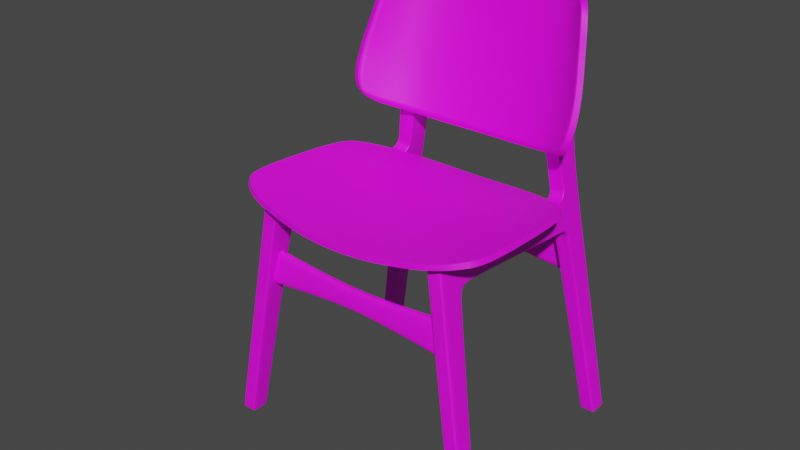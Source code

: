 # Source: chair.blend  (saved by Blender 4.5.90; exported with 4.5.12 LTS)
import bpy
from mathutils import Matrix  # noqa: F401  (used for matrix-valued properties, if any)

bpy.ops.wm.read_factory_settings(use_empty=True)
scene = bpy.context.scene
scene.name = 'Scene'

# ---- collections
col_collection = bpy.data.collections.new('Collection'); scene.collection.children.link(col_collection)

# ---- images (referenced by path relative to the original .blend; pixels are not part of the script)
import os
ASSET_DIR = os.environ.get("B2B_ASSET_DIR", "")  # directory of the original .blend (textures are referenced by path, not embedded)
HERE = os.path.dirname(os.path.abspath(__file__))  # packed textures are extracted next to this script under _unpacked/

def load_image(name, relpath, width, height, colorspace="sRGB"):
    """Load a texture the original file referenced (path relative to the .blend, or extracted next to this script)."""
    p = next((c for c in (os.path.join(HERE, relpath), os.path.join(ASSET_DIR, relpath)) if relpath and os.path.exists(c)), "")
    if p:
        img = bpy.data.images.load(p, check_existing=True)
        img.name = name
    else:  # same state as the original file: an image datablock whose file is absent (Cycles renders it pink)
        img = bpy.data.images.new(name, width, height)
        img.source = "FILE"
        img.filepath = "//" + (relpath or name)
    img.colorspace_settings.name = colorspace
    return img
img_universal_upscale_0_6e3990cc_04ac_4492_80a3_f4747f657dbd_0_jpg = load_image('universal_upscale_0_6e3990cc-04ac-4492-80a3-f4747f657dbd_0.jpg', 'universal_upscale_0_6e3990cc-04ac-4492-80a3-f4747f657dbd_0.jpg', 1024, 1024, 'sRGB')

# ---- materials (node trees are filled in below, after node groups)
mat_material_001 = bpy.data.materials.new('Material.001')

# ---- node groups
ng_auto_smooth = bpy.data.node_groups.new('Auto Smooth', 'GeometryNodeTree')
_s = ng_auto_smooth.interface.new_socket(name='Geometry', in_out='OUTPUT', socket_type='NodeSocketGeometry')
_s = ng_auto_smooth.interface.new_socket(name='Geometry', in_out='INPUT', socket_type='NodeSocketGeometry')
_s = ng_auto_smooth.interface.new_socket(name='Angle', in_out='INPUT', socket_type='NodeSocketFloat')
_s.subtype = 'ANGLE'
_s.min_value = 0.0
_s.max_value = 3.142
ng_auto_smooth.is_modifier = True
_N = ng_auto_smooth.nodes; _L = ng_auto_smooth.links
n0 = _N.new('NodeGroupOutput'); n0.name = 'Group Output'; n0.location = (480, -100)
n1 = _N.new('NodeGroupInput'); n1.name = 'Group Input'; n1.location = (-420, -300)
n2 = _N.new('NodeGroupInput'); n2.name = 'Group Input.001'; n2.location = (-60, -100)
n3 = _N.new('GeometryNodeSetShadeSmooth'); n3.name = 'Set Shade Smooth'; n3.location = (120, -100)
n3.domain = 'EDGE'
n4 = _N.new('GeometryNodeSetShadeSmooth'); n4.name = 'Set Shade Smooth.001'; n4.location = (300, -100)
n5 = _N.new('GeometryNodeInputMeshEdgeAngle'); n5.name = 'Edge Angle'; n5.location = (-420, -220)
n6 = _N.new('GeometryNodeInputEdgeSmooth'); n6.name = 'Is Edge Smooth'; n6.location = (-60, -160)
n7 = _N.new('GeometryNodeInputShadeSmooth'); n7.name = 'Is Face Smooth'; n7.location = (-240, -340)
n8 = _N.new('FunctionNodeBooleanMath'); n8.name = 'Boolean Math'; n8.location = (-60, -220)
n9 = _N.new('FunctionNodeCompare'); n9.name = 'Compare'; n9.location = (-240, -180)
n9.operation = 'LESS_EQUAL'
_L.new(n5.outputs[0], n9.inputs[0])
_L.new(n4.outputs[0], n0.inputs[0])
_L.new(n1.outputs[1], n9.inputs[1])
_L.new(n9.outputs[0], n8.inputs[0])
_L.new(n7.outputs[0], n8.inputs[1])
_L.new(n2.outputs[0], n3.inputs[0])
_L.new(n6.outputs[0], n3.inputs[1])
_L.new(n3.outputs[0], n4.inputs[0])
_L.new(n8.outputs[0], n3.inputs[2])
n0.is_active_output = True

# ---- material node trees
mat_material_001.use_nodes = True; mat_material_001.node_tree.nodes.clear()
_N = mat_material_001.node_tree.nodes; _L = mat_material_001.node_tree.links
n0 = _N.new('ShaderNodeBsdfPrincipled'); n0.name = 'Principled BSDF'; n0.location = (-200, 100)
n1 = _N.new('ShaderNodeOutputMaterial'); n1.name = 'Material Output'; n1.location = (200, 100)
n2 = _N.new('ShaderNodeTexImage'); n2.name = 'Image Texture'; n2.location = (-490, 80)
n2.image = img_universal_upscale_0_6e3990cc_04ac_4492_80a3_f4747f657dbd_0_jpg
_L.new(n0.outputs[0], n1.inputs[0])
_L.new(n2.outputs[0], n0.inputs[0])
n1.is_active_output = True

# ---- world
world_world = bpy.data.worlds.new('World'); scene.world = world_world
world_world.use_nodes = True; world_world.node_tree.nodes.clear()
_N = world_world.node_tree.nodes; _L = world_world.node_tree.links
n0 = _N.new('ShaderNodeOutputWorld'); n0.name = 'World Output'; n0.location = (300, 300)
n1 = _N.new('ShaderNodeBackground'); n1.name = 'Background'; n1.location = (10, 300)
n1.inputs[0].default_value = (0.05088, 0.05088, 0.05088, 1.0)
_L.new(n1.outputs[0], n0.inputs[0])
n0.is_active_output = True
world_world.color = (0.05088, 0.05088, 0.05088)
world_world.use_sun_shadow = False
world_world.sun_shadow_jitter_overblur = 0.0

# ---- meshes
me_cube_002 = bpy.data.meshes.new('Cube.002')
me_cube_002.from_pydata([(0.07079, -0.08857, -0.09906), (0.07477, 0.0534, 2.273), (0.07124, 0.0845, -0.09886), (0.07477, 0.3239, 1.996), (0.07477, 0.03866, 2.028), (0.07557, 1.513, 1.887), (0.07477, 0.3886, 2.008), (0.07477, 0.4129, 2.257), (0.07477, 0.2651, 1.904), (0.07477, 0.0317, 1.912), (0.07118, 0.0627, -0.09889), (0.07477, 0.277, 2.265), (0.07477, 0.2954, 2.025), (0.07477, 0.2373, 1.905), (0.07557, 1.516, 1.926), (0.07477, 0.3918, 2.041), (0.07477, 0.1652, 2.269), (0.07477, 0.147, 2.024), (0.07477, 0.1384, 1.909), (0.071, -0.01006, -0.09897), (-0.00268, 0.08468, -0.08765), (-0.003128, -0.0884, -0.08785), (0.0, 0.0534, 2.273), (0.0, 0.03866, 2.028), (0.0, 0.3239, 1.996), (0.0, 1.46, 2.201), (0.0, 1.513, 1.887), (0.0, 0.3886, 2.008), (0.0, 0.2651, 1.904), (0.0, 0.0317, 1.912), (-0.002736, 0.06288, -0.08767), (-0.002924, -0.009878, -0.08776), (0.07312, 0.08686, -0.06608), (0.07307, -0.08677, -0.06734), (0.07311, 0.06532, -0.06721), (0.07309, -0.007832, -0.06727), (-2.144e-05, -0.08662, -0.05709), (2.707e-05, 0.08701, -0.05583), (0.07477, 0.4095, 2.219), (0.07477, 0.05108, 2.235), (0.07477, 0.2736, 2.226), (0.07477, 0.1623, 2.23), (0.0, 1.532, 2.151), (0.0, 0.05108, 2.235), (0.07477, 1.776, 1.86), (0.07477, 1.777, 1.901), (0.0, 1.776, 1.86), (0.0, 1.777, 2.147), (0.07477, 1.832, 1.836), (0.07477, 1.85, 1.875), (0.0, 1.83, 2.184), (0.07477, 1.869, 1.771), (0.07477, 1.908, 1.774), (0.0, 1.869, 1.771), (0.07477, 2.091, 1.849), (0.0, 2.091, 1.849), (0.07477, 2.077, 2.179), (0.0, 2.077, 2.179), (0.07477, 2.095, 1.775), (0.0, 2.095, 1.775), (0.08864, 1.997, -0.09117), (0.08865, 2.037, -0.0911), (0.01579, 1.997, -0.07943), (0.08869, 2.173, -0.09085), (0.01584, 2.174, -0.07911), (0.09228, 1.997, -0.1335), (0.09238, 2.037, -0.1335), (0.01836, 1.998, -0.1223), (0.01846, 2.037, -0.1223), (0.09274, 2.174, -0.1333), (0.01882, 2.174, -0.1221), (0.0, 1.849, 2.263), (0.07477, 2.073, 2.266), (0.0, 2.073, 2.266), (0.07477, 1.46, 2.201), (0.07557, 1.532, 2.125), (0.07557, 1.532, 2.151), (0.07477, 1.777, 2.13), (0.07477, 1.777, 2.147), (0.07477, 1.844, 2.176), (0.07477, 1.83, 2.184), (0.07477, 1.865, 2.263), (0.07477, 1.849, 2.263), (0.07477, 2.082, 1.775), (0.07477, 2.073, 1.849), (0.08869, 2.163, -0.09087), (0.09271, 2.164, -0.1333), (0.01879, 2.164, -0.1221), (0.07477, 2.06, 2.179), (0.07477, 2.058, 2.266), (0.07477, 0.2848, 1.961), (0.07477, 0.03518, 1.97), (0.07477, 0.2424, 1.963), (0.07477, 0.1427, 1.966), (0.0, 0.2848, 1.961), (0.0, 0.03518, 1.97), (0.07477, 1.804, 1.892), (0.07477, 1.796, 1.851), (0.0, 1.796, 2.161), (0.07477, 1.796, 2.161), (0.07477, 1.802, 2.147), (0.07477, 1.856, 1.794), (0.07477, 1.887, 1.802), (0.0, 2.093, 1.802), (0.07477, 2.093, 1.802), (0.07477, 2.078, 1.802), (0.07477, 2.077, 2.219), (0.0, 1.849, 2.221), (0.0, 2.077, 2.219), (0.07477, 1.864, 2.218), (0.07477, 1.849, 2.221), (0.07477, 2.061, 2.219), (0.07477, 1.644, 1.873), (0.07477, 1.646, 1.913), (0.0, 1.644, 1.873), (0.0, 1.654, 2.139), (0.07477, 1.652, 2.122), (0.07477, 1.654, 2.139), (0.05578, 1.532, 2.151), (0.05578, 1.46, 2.201), (0.05578, 1.777, 2.147), (0.05578, 1.83, 2.184), (0.05578, 1.849, 2.263), (0.05578, 1.796, 2.161), (0.05578, 1.849, 2.221), (0.05578, 1.654, 2.139), (-0.0003882, 2.128, 3.667), (0.07477, 2.223, 3.501), (0.0, 2.223, 3.501), (0.07555, 2.113, 3.638), (0.07464, 1.81, 2.732), (0.07477, 2.068, 2.725), (0.07477, 2.053, 2.725), (-0.001543, 1.813, 2.726), (0.05229, 1.799, 2.73), (0.07061, 1.795, 2.732), (0.0, 2.068, 2.725), (0.05345, 2.114, 3.672), (0.07477, 2.208, 3.5), (0.07177, 2.11, 3.673), (0.06019, 1.998, -0.1287), (0.0585, 2.091, 1.849), (0.0585, 2.077, 2.179), (0.0585, 2.095, 1.775), (0.07284, 2.173, -0.08829), (0.07631, 2.037, -0.1311), (0.07666, 2.174, -0.1309), (0.0585, 2.073, 2.266), (0.07663, 2.164, -0.1309), (0.0585, 2.093, 1.802), (0.0585, 2.077, 2.219), (0.0585, 2.223, 3.501), (0.0585, 2.068, 2.725), (0.07557, 1.473, 1.891), (0.07557, 1.476, 1.931), (0.0, 1.473, 1.891), (0.07557, 1.492, 2.128), (0.0, 0.1704, 2.267), (0.0, 0.2913, 2.261), (0.0, 0.4304, 2.254), (0.04507, 0.0534, 2.273), (0.04957, 0.2818, 2.263), (0.04746, 0.4193, 2.256), (0.04806, 0.167, 2.268), (0.04511, 0.05108, 2.235), (0.04533, 0.03518, 1.97), (0.04538, 0.0317, 1.912), (0.0434, -0.08851, -0.0949), (0.04596, -0.08671, -0.06354), (0.04528, 0.03866, 2.028), (0.04177, 0.06277, -0.09442), (0.04183, 0.08457, -0.0944), (0.04418, -0.009992, -0.0949), (0.03851, 0.3239, 1.996), (0.03892, 1.513, 1.887), (0.03851, 0.3886, 2.008), (0.03851, 0.2651, 1.904), (0.0454, 0.08677, -0.07038), (0.03851, 0.2848, 1.961), (0.03851, 1.644, 1.873), (0.03892, 1.473, 1.891), (0.03061, 1.796, 1.851), (0.03166, 1.776, 1.86), (0.0, 1.796, 1.851), (0.03061, 1.833, 1.836), (0.0, 1.832, 1.836), (0.03061, 1.856, 1.795), (0.0, 1.855, 1.795), (0.03061, 1.87, 1.772), (0.05588, 1.997, -0.08589), (0.05341, 2.105, 3.645), (0.07173, 2.101, 3.646), (-0.0004208, 2.119, 3.64), (-0.07705, -0.08822, -0.07663), (-0.07477, 0.0534, 2.273), (-0.0766, 0.08486, -0.07643), (-0.07477, 0.3239, 1.996), (-0.07477, 0.03866, 2.028), (-0.07557, 1.513, 1.887), (-0.07477, 0.3886, 2.008), (-0.07477, 0.4129, 2.257), (-0.07477, 0.2651, 1.904), (-0.07477, 0.0317, 1.912), (-0.07666, 0.06306, -0.07646), (-0.07477, 0.277, 2.265), (-0.07477, 0.2954, 2.025), (-0.07477, 0.2373, 1.905), (-0.07557, 1.516, 1.926), (-0.07477, 0.3918, 2.041), (-0.07477, 0.1652, 2.269), (-0.07477, 0.147, 2.024), (-0.07477, 0.1384, 1.909), (-0.07684, -0.009699, -0.07654), (-0.07307, 0.08717, -0.04558), (-0.07311, -0.08646, -0.04683), (-0.07308, 0.06563, -0.0467), (-0.07309, -0.007521, -0.04676), (-0.07477, 0.4095, 2.219), (-0.07477, 0.05108, 2.235), (-0.07477, 0.2736, 2.226), (-0.07477, 0.1623, 2.23), (-0.07477, 1.776, 1.86), (-0.07477, 1.777, 1.901), (-0.07477, 1.832, 1.836), (-0.07477, 1.85, 1.875), (-0.07477, 1.869, 1.771), (-0.07477, 1.908, 1.774), (-0.07477, 2.091, 1.849), (-0.07477, 2.077, 2.179), (-0.07477, 2.095, 1.775), (-0.05706, 1.998, -0.06769), (-0.05705, 2.037, -0.06762), (-0.05701, 2.174, -0.06737), (-0.05556, 1.998, -0.1111), (-0.05546, 2.037, -0.1111), (-0.0551, 2.174, -0.1109), (-0.07477, 2.073, 2.266), (-0.07477, 1.46, 2.201), (-0.07557, 1.532, 2.125), (-0.07557, 1.532, 2.151), (-0.07477, 1.777, 2.13), (-0.07477, 1.777, 2.147), (-0.07477, 1.844, 2.176), (-0.07477, 1.83, 2.184), (-0.07477, 1.865, 2.263), (-0.07477, 1.849, 2.263), (-0.07477, 2.082, 1.775), (-0.07477, 2.073, 1.849), (-0.05702, 2.164, -0.06739), (-0.05513, 2.164, -0.1109), (-0.07477, 2.06, 2.179), (-0.07477, 2.058, 2.266), (-0.07477, 0.2848, 1.961), (-0.07477, 0.03518, 1.97), (-0.07477, 0.2424, 1.963), (-0.07477, 0.1427, 1.966), (-0.07477, 1.804, 1.892), (-0.07477, 1.796, 1.851), (-0.07477, 1.796, 2.161), (-0.07477, 1.802, 2.147), (-0.07477, 1.856, 1.794), (-0.07477, 1.887, 1.802), (-0.07477, 2.093, 1.802), (-0.07477, 2.078, 1.802), (-0.07477, 2.077, 2.219), (-0.07477, 1.864, 2.218), (-0.07477, 1.849, 2.221), (-0.07477, 2.061, 2.219), (-0.07477, 1.644, 1.873), (-0.07477, 1.646, 1.913), (-0.07477, 1.652, 2.122), (-0.07477, 1.654, 2.139), (-0.05578, 1.532, 2.151), (-0.05578, 1.46, 2.201), (-0.05578, 1.777, 2.147), (-0.05578, 1.83, 2.184), (-0.05578, 1.849, 2.263), (-0.05578, 1.796, 2.161), (-0.05578, 1.849, 2.221), (-0.05578, 1.654, 2.139), (-0.07477, 2.223, 3.501), (-0.06876, 2.15, 3.626), (-0.06967, 1.847, 2.72), (-0.07477, 2.068, 2.725), (-0.07477, 2.053, 2.725), (-0.05538, 1.827, 2.721), (-0.0737, 1.832, 2.72), (-0.05422, 2.142, 3.662), (-0.07477, 2.208, 3.5), (-0.07254, 2.147, 3.661), (-0.02346, 1.998, -0.116), (-0.0585, 2.091, 1.849), (-0.0585, 2.077, 2.179), (-0.0585, 2.095, 1.775), (-0.04117, 2.174, -0.06992), (-0.03938, 2.037, -0.1135), (-0.03902, 2.174, -0.1133), (-0.0585, 2.073, 2.266), (-0.03905, 2.164, -0.1134), (-0.0585, 2.093, 1.802), (-0.0585, 2.077, 2.219), (-0.0585, 2.223, 3.501), (-0.0585, 2.068, 2.725), (-0.07557, 1.473, 1.891), (-0.07557, 1.476, 1.931), (-0.07557, 1.492, 2.128), (-0.04507, 0.0534, 2.273), (-0.04957, 0.2818, 2.263), (-0.04746, 0.4193, 2.256), (-0.04806, 0.167, 2.268), (-0.04511, 0.05108, 2.235), (-0.04533, 0.03518, 1.97), (-0.04538, 0.0317, 1.912), (-0.04965, -0.08828, -0.08079), (-0.046, -0.08652, -0.05063), (-0.04528, 0.03866, 2.028), (-0.04724, 0.06299, -0.08092), (-0.04719, 0.08479, -0.0809), (-0.05003, -0.009764, -0.08061), (-0.03851, 0.3239, 1.996), (-0.03892, 1.513, 1.887), (-0.03851, 0.3886, 2.008), (-0.03851, 0.2651, 1.904), (-0.04398, 0.0871, -0.04966), (-0.03851, 0.2848, 1.961), (-0.03851, 1.644, 1.873), (-0.03892, 1.473, 1.891), (-0.03061, 1.796, 1.851), (-0.03166, 1.776, 1.86), (-0.03061, 1.833, 1.836), (-0.03061, 1.856, 1.795), (-0.03061, 1.87, 1.772), (-0.02431, 1.998, -0.07297), (-0.05426, 2.133, 3.636), (-0.07258, 2.138, 3.634)], [(51, 53), (225, 53)], [(41, 16, 1, 39), (31, 172, 167, 21), (93, 17, 4, 91), (178, 173, 3, 90), (154, 153, 5, 14), (12, 3, 6, 15), (177, 176, 8, 32), (35, 18, 9, 33), (32, 8, 13, 34), (90, 3, 12, 92), (20, 171, 170, 30), (40, 12, 15, 38), (125, 117, 78, 120), (34, 13, 18, 35), (92, 12, 17, 93), (30, 170, 172, 31), (40, 11, 16, 41), (33, 9, 166, 168), (173, 24, 27, 175), (180, 155, 26, 174), (91, 4, 169, 165), (39, 1, 160, 164), (0, 33, 168, 167), (10, 34, 35, 19), (2, 32, 34, 10), (19, 35, 33, 0), (171, 20, 37, 177), (4, 39, 164, 169), (12, 40, 41, 17), (116, 113, 45, 77), (11, 40, 38, 7), (17, 41, 39, 4), (123, 99, 80, 121), (100, 96, 49, 79), (113, 112, 44, 45), (156, 154, 14, 75), (105, 83, 58, 104), (96, 97, 48, 49), (88, 84, 54, 56), (83, 52, 61, 85), (141, 142, 56, 54), (149, 104, 58, 143), (111, 106, 72, 89), (32, 2, 171, 177), (144, 63, 69, 146), (143, 58, 63, 144), (52, 51, 60, 61), (140, 145, 66, 65), (148, 87, 70, 146), (61, 60, 65, 66), (85, 61, 66, 86), (189, 62, 67, 140), (124, 110, 82, 122), (150, 108, 73, 147), (116, 77, 78, 117), (99, 78, 77, 100), (109, 81, 82, 110), (118, 119, 74, 76), (63, 85, 86, 69), (145, 68, 87, 148), (109, 111, 89, 81), (58, 83, 85, 63), (79, 49, 84, 88), (102, 52, 83, 105), (9, 91, 165, 166), (13, 92, 93, 18), (8, 90, 92, 13), (176, 178, 90, 8), (18, 93, 91, 9), (80, 99, 100, 79), (45, 44, 97, 96), (77, 45, 96, 100), (120, 78, 99, 123), (49, 102, 105, 84), (141, 54, 104, 149), (49, 48, 101, 102), (84, 105, 104, 54), (79, 88, 111, 109), (79, 109, 110, 80), (142, 57, 108, 150), (121, 80, 110, 124), (88, 56, 106, 111), (75, 116, 117, 76), (5, 112, 113, 14), (75, 14, 113, 116), (118, 76, 117, 125), (42, 118, 125, 115), (50, 121, 124, 107), (47, 120, 123, 98), (42, 25, 119, 118), (107, 124, 122, 71), (98, 123, 121, 50), (115, 125, 120, 47), (147, 73, 136, 152), (122, 82, 135, 134), (89, 72, 131, 132), (82, 81, 130, 135), (132, 131, 127, 138), (133, 134, 190, 192), (71, 122, 134, 133), (81, 89, 132, 130), (130, 132, 138, 129), (135, 130, 129, 191), (152, 136, 128, 151), (134, 135, 191, 190), (131, 152, 151, 127), (129, 138, 127, 139), (72, 147, 152, 131), (56, 142, 150, 106), (55, 141, 149, 103), (66, 145, 148, 86), (106, 150, 147, 72), (60, 189, 140, 65), (86, 148, 146, 69), (67, 68, 145, 140), (59, 143, 144, 64), (64, 144, 146, 70), (103, 149, 143, 59), (55, 57, 142, 141), (151, 137, 139, 127), (128, 126, 137, 151), (38, 15, 154, 156), (175, 27, 155, 180), (15, 6, 153, 154), (7, 38, 156, 74), (74, 156, 75, 76), (16, 163, 160, 1), (11, 161, 163, 16), (159, 162, 119, 25), (158, 161, 162, 159), (163, 161, 158, 157), (162, 161, 11, 7), (119, 162, 7, 74), (160, 163, 157, 22), (168, 166, 29, 36), (167, 168, 36, 21), (169, 164, 43, 23), (165, 169, 23, 95), (164, 160, 22, 43), (166, 165, 95, 29), (167, 172, 19, 0), (172, 170, 10, 19), (170, 171, 2, 10), (6, 175, 180, 153), (5, 174, 179, 112), (28, 94, 178, 176), (153, 180, 174, 5), (3, 173, 175, 6), (37, 28, 176, 177), (94, 24, 173, 178), (181, 183, 185, 184), (184, 185, 187, 186), (186, 187, 53, 188), (114, 179, 174, 26), (46, 182, 179, 114), (44, 112, 179, 182), (182, 181, 97, 44), (183, 181, 182, 46), (97, 181, 184, 48), (184, 186, 101, 48), (101, 186, 188, 51), (52, 102, 101, 51), (60, 51, 188, 189), (62, 189, 188, 53), (190, 191, 139, 137), (191, 129, 139), (192, 190, 137, 126), (220, 218, 194, 209), (31, 21, 313, 318), (255, 253, 197, 210), (324, 252, 196, 319), (304, 207, 198, 303), (205, 208, 199, 196), (323, 213, 201, 322), (216, 214, 202, 211), (213, 215, 206, 201), (252, 254, 205, 196), (20, 30, 316, 317), (219, 217, 208, 205), (279, 274, 241, 271), (215, 216, 211, 206), (254, 255, 210, 205), (30, 31, 318, 316), (219, 220, 209, 204), (214, 314, 312, 202), (319, 321, 27, 24), (326, 320, 26, 155), (253, 311, 315, 197), (218, 310, 306, 194), (193, 313, 314, 214), (203, 212, 216, 215), (195, 203, 215, 213), (212, 193, 214, 216), (317, 323, 37, 20), (197, 315, 310, 218), (205, 210, 220, 219), (270, 240, 222, 269), (204, 200, 217, 219), (210, 197, 218, 220), (277, 275, 243, 258), (259, 242, 224, 256), (269, 222, 221, 268), (305, 238, 207, 304), (263, 262, 229, 246), (256, 224, 223, 257), (250, 228, 227, 247), (246, 248, 231, 226), (291, 227, 228, 292), (299, 293, 229, 262), (267, 251, 236, 264), (213, 323, 317, 195), (294, 296, 235, 232), (293, 294, 232, 229), (226, 231, 230, 225), (290, 233, 234, 295), (298, 296, 70, 87), (231, 234, 233, 230), (248, 249, 234, 231), (332, 290, 67, 62), (278, 276, 245, 266), (300, 297, 73, 108), (270, 271, 241, 240), (258, 259, 240, 241), (265, 266, 245, 244), (272, 239, 237, 273), (232, 235, 249, 248), (295, 298, 87, 68), (265, 244, 251, 267), (229, 232, 248, 246), (242, 250, 247, 224), (261, 263, 246, 226), (202, 312, 311, 253), (206, 211, 255, 254), (201, 206, 254, 252), (322, 201, 252, 324), (211, 202, 253, 255), (243, 242, 259, 258), (222, 256, 257, 221), (240, 259, 256, 222), (274, 277, 258, 241), (224, 247, 263, 261), (291, 299, 262, 227), (224, 261, 260, 223), (247, 227, 262, 263), (242, 265, 267, 250), (242, 243, 266, 265), (292, 300, 108, 57), (275, 278, 266, 243), (250, 267, 264, 228), (238, 239, 271, 270), (198, 207, 269, 268), (238, 270, 269, 207), (272, 279, 271, 239), (42, 115, 279, 272), (50, 107, 278, 275), (47, 98, 277, 274), (42, 272, 273, 25), (107, 71, 276, 278), (98, 50, 275, 277), (115, 47, 274, 279), (297, 302, 136, 73), (276, 285, 286, 245), (251, 284, 283, 236), (245, 286, 282, 244), (284, 288, 280, 283), (133, 192, 333, 285), (71, 133, 285, 276), (244, 282, 284, 251), (282, 281, 288, 284), (286, 334, 281, 282), (302, 301, 128, 136), (285, 333, 334, 286), (283, 280, 301, 302), (281, 289, 280, 288), (236, 283, 302, 297), (228, 264, 300, 292), (55, 103, 299, 291), (234, 249, 298, 295), (264, 236, 297, 300), (230, 233, 290, 332), (249, 235, 296, 298), (67, 290, 295, 68), (59, 64, 294, 293), (64, 70, 296, 294), (103, 59, 293, 299), (55, 291, 292, 57), (301, 280, 289, 287), (128, 301, 287, 126), (217, 305, 304, 208), (321, 326, 155, 27), (208, 304, 303, 199), (200, 237, 305, 217), (237, 239, 238, 305), (209, 194, 306, 309), (204, 209, 309, 307), (159, 25, 273, 308), (158, 159, 308, 307), (309, 157, 158, 307), (308, 200, 204, 307), (273, 237, 200, 308), (306, 22, 157, 309), (314, 36, 29, 312), (313, 21, 36, 314), (315, 23, 43, 310), (311, 95, 23, 315), (310, 43, 22, 306), (312, 29, 95, 311), (313, 193, 212, 318), (318, 212, 203, 316), (316, 203, 195, 317), (199, 303, 326, 321), (198, 268, 325, 320), (28, 322, 324, 94), (303, 198, 320, 326), (196, 199, 321, 319), (37, 323, 322, 28), (94, 324, 319, 24), (327, 329, 185, 183), (329, 330, 187, 185), (330, 331, 53, 187), (114, 26, 320, 325), (46, 114, 325, 328), (221, 328, 325, 268), (328, 221, 257, 327), (183, 46, 328, 327), (257, 223, 329, 327), (329, 223, 260, 330), (260, 225, 331, 330), (226, 225, 260, 261), (230, 332, 331, 225), (62, 53, 331, 332), (333, 287, 289, 334), (334, 289, 281), (192, 126, 287, 333)])
_k = {(129, 139): 1.0, (134, 135): 1.0, (137, 139): 1.0, (129, 130): 1.0, (130, 135): 1.0, (133, 192): 1.0, (133, 134): 1.0, (139, 191): 1.0, (137, 190): 1.0, (126, 137): 1.0, (134, 190): 1.0, (135, 191): 1.0, (190, 191): 1.0, (129, 191): 1.0, (126, 192): 1.0, (190, 192): 1.0, (281, 289): 1.0, (285, 286): 1.0, (287, 289): 1.0, (281, 282): 1.0, (282, 286): 1.0, (133, 285): 1.0, (289, 334): 1.0, (287, 333): 1.0, (126, 287): 1.0, (285, 333): 1.0, (286, 334): 1.0, (333, 334): 1.0, (281, 334): 1.0, (192, 333): 1.0}
me_cube_002.attributes.new('crease_edge', 'FLOAT', 'EDGE').data.foreach_set('value', [_k.get((min(e.vertices), max(e.vertices)), 0.0) for e in me_cube_002.edges])
_uv = me_cube_002.uv_layers.new(name='UVMap')
_uv.uv.foreach_set('vector', [0.3443, 0.5453, 0.339, 0.5476, 0.3362, 0.5373, 0.3379, 0.5347, 0.3293, 0.7083, 0.3405, 0.7083, 0.3403, 0.7268, 0.3293, 0.7268, 0.3701, 0.5037, 0.3654, 0.5156, 0.3445, 0.5073, 0.3472, 0.4965, 0.4281, 0.4882, 0.4281, 0.5005, 0.4196, 0.5005, 0.4195, 0.4882, 0.9071, 0.7224, 0.9164, 0.7223, 0.9169, 0.7317, 0.9075, 0.7318, 0.3952, 0.5383, 0.4078, 0.5375, 0.4189, 0.5567, 0.4112, 0.5649, 0.4261, 0.007045, 0.4281, 0.4741, 0.4195, 0.4741, 0.4195, 0.00806, 0.3954, 0.009929, 0.3742, 0.4905, 0.3496, 0.4842, 0.3763, 0.008041, 0.4186, 0.01274, 0.4059, 0.5016, 0.3986, 0.4995, 0.4133, 0.01187, 0.4045, 0.5204, 0.4078, 0.5375, 0.3952, 0.5383, 0.3932, 0.5146, 0.3293, 0.686, 0.3399, 0.686, 0.3399, 0.6911, 0.3293, 0.6911, 0.3518, 0.5641, 0.3952, 0.5383, 0.4112, 0.5649, 0.3595, 0.5983, 0.3426, 0.6563, 0.3471, 0.6563, 0.3471, 0.6854, 0.3426, 0.6854, 0.4133, 0.01187, 0.3986, 0.4995, 0.3742, 0.4905, 0.3954, 0.009929, 0.3932, 0.5146, 0.3952, 0.5383, 0.3654, 0.5156, 0.3701, 0.5037, 0.3293, 0.6911, 0.3399, 0.6911, 0.3405, 0.7083, 0.3293, 0.7083, 0.3518, 0.5641, 0.3437, 0.5664, 0.339, 0.5476, 0.3443, 0.5453, 0.3763, 0.008041, 0.3496, 0.4842, 0.3431, 0.4834, 0.3697, 0.008505, 0.4281, 0.5005, 0.4372, 0.5005, 0.4372, 0.516, 0.4281, 0.516, 0.4465, 0.5883, 0.4373, 0.5883, 0.4373, 0.5788, 0.4465, 0.5788, 0.3472, 0.4965, 0.3445, 0.5073, 0.3397, 0.5063, 0.3414, 0.4955, 0.3379, 0.5347, 0.3362, 0.5373, 0.334, 0.5373, 0.3348, 0.5337, 0.3764, 0.0003184, 0.3763, 0.008041, 0.3697, 0.008505, 0.3696, 0.0008175, 0.4135, 0.00401, 0.4133, 0.01187, 0.3954, 0.009929, 0.3957, 0.002077, 0.4189, 0.004612, 0.4186, 0.01274, 0.4133, 0.01187, 0.4135, 0.00401, 0.3957, 0.002077, 0.3954, 0.009929, 0.3763, 0.008041, 0.3764, 0.0003184, 0.4269, 0.001362, 0.4374, 0.002939, 0.4368, 0.01045, 0.4261, 0.007045, 0.3445, 0.5073, 0.3379, 0.5347, 0.3348, 0.5337, 0.3397, 0.5063, 0.3952, 0.5383, 0.3518, 0.5641, 0.3443, 0.5453, 0.3654, 0.5156, 0.8599, 0.7615, 0.909, 0.7628, 0.9102, 0.7937, 0.8564, 0.7908, 0.3437, 0.5664, 0.3518, 0.5641, 0.3595, 0.5983, 0.3487, 0.6004, 0.3654, 0.5156, 0.3443, 0.5453, 0.3379, 0.5347, 0.3445, 0.5073, 0.3065, 0.6123, 0.311, 0.6123, 0.311, 0.6219, 0.3065, 0.6219, 0.04396, 0.5371, 0.04519, 0.477, 0.05607, 0.4732, 0.05389, 0.5442, 0.909, 0.7628, 0.9184, 0.7628, 0.9199, 0.7938, 0.9102, 0.7937, 0.8604, 0.7238, 0.9071, 0.7224, 0.9075, 0.7318, 0.8607, 0.7332, 0.1102, 0.4566, 0.1111, 0.4504, 0.1143, 0.4505, 0.1137, 0.4567, 0.04519, 0.477, 0.04359, 0.4675, 0.05211, 0.464, 0.05607, 0.4732, 0.1047, 0.5454, 0.1088, 0.4678, 0.113, 0.4678, 0.1087, 0.5455, 0.1111, 0.4504, 0.07024, 0.4496, 0.1061, 0.01047, 0.1359, 0.0109, 0.00609, 0.4677, 0.005709, 0.5455, 0.001878, 0.5454, 0.00226, 0.4677, 0.006145, 0.4566, 0.002315, 0.4565, 0.002345, 0.4503, 0.006176, 0.4503, 0.1048, 0.5549, 0.1086, 0.555, 0.1076, 0.566, 0.1041, 0.5659, 0.4195, 0.00806, 0.42, 0.0003185, 0.4269, 0.001362, 0.4261, 0.007045, 0.004955, 0.01095, 0.001225, 0.01033, 0.0003184, 0.0003184, 0.004103, 0.0009106, 0.006176, 0.4503, 0.002345, 0.4503, 0.001225, 0.01033, 0.004955, 0.01095, 0.07024, 0.4496, 0.06095, 0.4488, 0.09675, 0.01034, 0.1061, 0.01047, 0.3755, 0.7138, 0.3793, 0.7045, 0.3831, 0.7045, 0.3831, 0.7138, 0.3793, 0.6747, 0.3655, 0.6747, 0.3655, 0.6723, 0.3793, 0.6723, 0.1061, 0.01047, 0.09675, 0.01034, 0.09692, 0.0003184, 0.1062, 0.000445, 0.1359, 0.0109, 0.1061, 0.01047, 0.1062, 0.000445, 0.1361, 0.000851, 0.4825, 0.01162, 0.473, 0.01321, 0.4735, 0.003101, 0.4834, 0.001526, 0.3065, 0.6318, 0.311, 0.6318, 0.311, 0.6416, 0.3065, 0.6416, 0.005662, 0.555, 0.01944, 0.555, 0.01939, 0.5661, 0.005608, 0.566, 0.8599, 0.7615, 0.8564, 0.7908, 0.8523, 0.7905, 0.8558, 0.7616, 0.04269, 0.5404, 0.0382, 0.5372, 0.03826, 0.5331, 0.04396, 0.5371, 0.05844, 0.554, 0.05865, 0.5648, 0.05484, 0.5647, 0.05484, 0.5549, 0.3426, 0.6273, 0.3426, 0.6068, 0.3471, 0.6068, 0.3473, 0.6273, 0.1383, 0.01094, 0.1359, 0.0109, 0.1361, 0.000851, 0.1384, 0.0008828, 0.3793, 0.7045, 0.3655, 0.7045, 0.3655, 0.6747, 0.3793, 0.6747, 0.05844, 0.554, 0.1048, 0.5549, 0.1041, 0.5659, 0.05865, 0.5648, 0.1143, 0.4505, 0.1111, 0.4504, 0.1359, 0.0109, 0.1383, 0.01094, 0.05389, 0.5442, 0.05607, 0.4732, 0.1088, 0.4678, 0.1047, 0.5454, 0.06523, 0.456, 0.07024, 0.4496, 0.1111, 0.4504, 0.1102, 0.4566, 0.3496, 0.4842, 0.3472, 0.4965, 0.3414, 0.4955, 0.3431, 0.4834, 0.3986, 0.4995, 0.3932, 0.5146, 0.3701, 0.5037, 0.3742, 0.4905, 0.4059, 0.5016, 0.4045, 0.5204, 0.3932, 0.5146, 0.3986, 0.4995, 0.4281, 0.4741, 0.4281, 0.4882, 0.4195, 0.4882, 0.4195, 0.4741, 0.3742, 0.4905, 0.3701, 0.5037, 0.3472, 0.4965, 0.3496, 0.4842, 0.0505, 0.546, 0.04269, 0.5404, 0.04396, 0.5371, 0.05389, 0.5442, 0.03895, 0.4792, 0.03869, 0.4694, 0.04359, 0.4675, 0.04519, 0.477, 0.03826, 0.5331, 0.03895, 0.4792, 0.04519, 0.477, 0.04396, 0.5371, 0.3065, 0.6068, 0.311, 0.6068, 0.311, 0.6123, 0.3065, 0.6123, 0.05607, 0.4732, 0.06523, 0.456, 0.1102, 0.4566, 0.1088, 0.4678, 0.00609, 0.4677, 0.00226, 0.4677, 0.002315, 0.4565, 0.006145, 0.4566, 0.05607, 0.4732, 0.05211, 0.464, 0.05774, 0.4542, 0.06523, 0.456, 0.1088, 0.4678, 0.1102, 0.4566, 0.1137, 0.4567, 0.113, 0.4678, 0.05389, 0.5442, 0.1047, 0.5454, 0.1048, 0.5549, 0.05844, 0.554, 0.05389, 0.5442, 0.05844, 0.554, 0.05484, 0.5549, 0.0505, 0.546, 0.005709, 0.5455, 0.01949, 0.5455, 0.01944, 0.555, 0.005662, 0.555, 0.3065, 0.6219, 0.311, 0.6219, 0.311, 0.6318, 0.3065, 0.6318, 0.1047, 0.5454, 0.1087, 0.5455, 0.1086, 0.555, 0.1048, 0.5549, 0.8607, 0.7332, 0.8599, 0.7615, 0.8558, 0.7616, 0.8545, 0.7327, 0.9169, 0.7317, 0.9184, 0.7628, 0.909, 0.7628, 0.9075, 0.7318, 0.8607, 0.7332, 0.9075, 0.7318, 0.909, 0.7628, 0.8599, 0.7615, 0.3426, 0.6273, 0.3473, 0.6273, 0.3471, 0.6563, 0.3426, 0.6563, 0.3295, 0.6273, 0.3426, 0.6273, 0.3426, 0.6563, 0.3295, 0.6563, 0.2934, 0.6219, 0.3065, 0.6219, 0.3065, 0.6318, 0.2934, 0.6318, 0.2934, 0.6068, 0.3065, 0.6068, 0.3065, 0.6123, 0.2934, 0.6123, 0.3295, 0.6273, 0.3295, 0.6068, 0.3426, 0.6068, 0.3426, 0.6273, 0.2934, 0.6318, 0.3065, 0.6318, 0.3065, 0.6416, 0.2934, 0.6416, 0.2934, 0.6123, 0.3065, 0.6123, 0.3065, 0.6219, 0.2934, 0.6219, 0.3295, 0.6563, 0.3426, 0.6563, 0.3426, 0.6854, 0.3295, 0.6854, 0.005608, 0.566, 0.01939, 0.5661, 0.01886, 0.6742, 0.005078, 0.6742, 0.3065, 0.6416, 0.311, 0.6416, 0.3108, 0.7528, 0.3064, 0.7523, 0.1041, 0.5659, 0.1076, 0.566, 0.1051, 0.6741, 0.1015, 0.674, 0.05484, 0.5647, 0.05865, 0.5648, 0.04434, 0.6749, 0.04054, 0.6748, 0.1015, 0.674, 0.1051, 0.6741, 0.1384, 0.8574, 0.1349, 0.8573, 0.2575, 0.6068, 0.2707, 0.6068, 0.2707, 0.834, 0.2575, 0.834, 0.2934, 0.6416, 0.3065, 0.6416, 0.3064, 0.7523, 0.2933, 0.751, 0.05865, 0.5648, 0.1041, 0.5659, 0.1015, 0.674, 0.04434, 0.6749, 0.04434, 0.6749, 0.1015, 0.674, 0.1349, 0.8573, 0.1119, 0.8892, 0.04054, 0.6748, 0.04434, 0.6749, 0.1119, 0.8892, 0.1088, 0.891, 0.005078, 0.6742, 0.01886, 0.6742, 0.01794, 0.8606, 0.00415, 0.8605, 0.2707, 0.6068, 0.2751, 0.6068, 0.2751, 0.8339, 0.2707, 0.834, 0.001247, 0.6741, 0.005078, 0.6742, 0.00415, 0.8605, 0.0003186, 0.8605, 0.1119, 0.8892, 0.1349, 0.8573, 0.1384, 0.8574, 0.111, 0.8974, 0.001777, 0.566, 0.005608, 0.566, 0.005078, 0.6742, 0.001247, 0.6741, 0.001878, 0.5454, 0.005709, 0.5455, 0.005662, 0.555, 0.001831, 0.555, 0.01987, 0.4678, 0.00609, 0.4677, 0.006145, 0.4566, 0.01993, 0.4566, 0.3831, 0.7045, 0.3793, 0.7045, 0.3793, 0.6747, 0.3831, 0.6747, 0.001831, 0.555, 0.005662, 0.555, 0.005608, 0.566, 0.001777, 0.566, 0.4902, 0.01031, 0.4825, 0.01162, 0.4834, 0.001526, 0.491, 0.0003184, 0.3831, 0.6747, 0.3793, 0.6747, 0.3793, 0.6723, 0.3831, 0.6723, 0.3655, 0.7138, 0.3655, 0.7045, 0.3793, 0.7045, 0.3755, 0.7138, 0.01996, 0.4504, 0.006176, 0.4503, 0.004955, 0.01095, 0.01837, 0.01318, 0.01837, 0.01318, 0.004955, 0.01095, 0.004103, 0.0009106, 0.01772, 0.003041, 0.01993, 0.4566, 0.006145, 0.4566, 0.006176, 0.4503, 0.01996, 0.4504, 0.01987, 0.4678, 0.01949, 0.5455, 0.005709, 0.5455, 0.00609, 0.4677, 0.00415, 0.8605, 0.004852, 0.9082, 0.0004659, 0.9091, 0.0003186, 0.8605, 0.01794, 0.8606, 0.01773, 0.9057, 0.004852, 0.9082, 0.00415, 0.8605, 0.8526, 0.4679, 0.8947, 0.466, 0.9071, 0.7224, 0.8604, 0.7238, 0.4464, 0.8453, 0.4373, 0.8453, 0.4373, 0.5883, 0.4465, 0.5883, 0.8947, 0.466, 0.9025, 0.4657, 0.9164, 0.7223, 0.9071, 0.7224, 0.8438, 0.4683, 0.8526, 0.4679, 0.8604, 0.7238, 0.8438, 0.7152, 0.8438, 0.7152, 0.8604, 0.7238, 0.8607, 0.7332, 0.8545, 0.7327, 0.339, 0.5476, 0.3358, 0.5485, 0.334, 0.5373, 0.3362, 0.5373, 0.3437, 0.5664, 0.3388, 0.5681, 0.3358, 0.5485, 0.339, 0.5476, 0.8262, 0.4724, 0.8373, 0.4698, 0.8393, 0.7152, 0.8262, 0.7152, 0.3284, 0.5703, 0.3388, 0.5681, 0.3411, 0.603, 0.3264, 0.6062, 0.3358, 0.5485, 0.3388, 0.5681, 0.3284, 0.5703, 0.3295, 0.5493, 0.3411, 0.603, 0.3388, 0.5681, 0.3437, 0.5664, 0.3487, 0.6004, 0.8393, 0.7152, 0.8373, 0.4698, 0.8438, 0.4683, 0.8438, 0.7152, 0.334, 0.5373, 0.3358, 0.5485, 0.3295, 0.5493, 0.3302, 0.537, 0.3697, 0.008505, 0.3431, 0.4834, 0.3331, 0.4825, 0.3585, 0.00932, 0.3696, 0.0008175, 0.3697, 0.008505, 0.3585, 0.00932, 0.3582, 0.001798, 0.3397, 0.5063, 0.3348, 0.5337, 0.3304, 0.5333, 0.3319, 0.5054, 0.3414, 0.4955, 0.3397, 0.5063, 0.3319, 0.5054, 0.3324, 0.4946, 0.3348, 0.5337, 0.334, 0.5373, 0.3302, 0.537, 0.3304, 0.5333, 0.3431, 0.4834, 0.3414, 0.4955, 0.3324, 0.4946, 0.3331, 0.4825, 0.3403, 0.7268, 0.3405, 0.7083, 0.3469, 0.7083, 0.3469, 0.7268, 0.3405, 0.7083, 0.3399, 0.6911, 0.3469, 0.6911, 0.3469, 0.7083, 0.3399, 0.6911, 0.3399, 0.686, 0.3469, 0.686, 0.3469, 0.6911, 0.4549, 0.8453, 0.4464, 0.8453, 0.4465, 0.5883, 0.4551, 0.5883, 0.4551, 0.5788, 0.4465, 0.5788, 0.4464, 0.5477, 0.4549, 0.5477, 0.4371, 0.4741, 0.4372, 0.4882, 0.4281, 0.4882, 0.4281, 0.4741, 0.4551, 0.5883, 0.4465, 0.5883, 0.4465, 0.5788, 0.4551, 0.5788, 0.4196, 0.5005, 0.4281, 0.5005, 0.4281, 0.516, 0.4196, 0.516, 0.4368, 0.01045, 0.4371, 0.4741, 0.4281, 0.4741, 0.4261, 0.007045, 0.4372, 0.4882, 0.4372, 0.5005, 0.4281, 0.5005, 0.4281, 0.4882, 0.4805, 0.4769, 0.4733, 0.477, 0.4732, 0.4676, 0.4804, 0.4675, 0.4804, 0.4675, 0.4732, 0.4676, 0.4731, 0.4566, 0.4803, 0.4565, 0.4803, 0.4565, 0.4731, 0.4566, 0.4731, 0.4501, 0.4803, 0.4501, 0.4373, 0.5477, 0.4464, 0.5477, 0.4465, 0.5788, 0.4373, 0.5788, 0.4373, 0.5167, 0.4448, 0.5167, 0.4464, 0.5477, 0.4373, 0.5477, 0.4549, 0.5167, 0.4549, 0.5477, 0.4464, 0.5477, 0.4448, 0.5167, 0.4808, 0.4821, 0.4805, 0.4769, 0.4909, 0.4768, 0.491, 0.4821, 0.4733, 0.477, 0.4805, 0.4769, 0.4808, 0.4821, 0.4733, 0.4822, 0.4909, 0.4768, 0.4805, 0.4769, 0.4804, 0.4675, 0.4908, 0.4676, 0.4804, 0.4675, 0.4803, 0.4565, 0.4907, 0.4563, 0.4908, 0.4676, 0.4907, 0.4563, 0.4803, 0.4565, 0.4803, 0.4501, 0.4907, 0.4499, 0.07024, 0.4496, 0.06523, 0.456, 0.05774, 0.4542, 0.06095, 0.4488, 0.4902, 0.01031, 0.4907, 0.4499, 0.4803, 0.4501, 0.4825, 0.01162, 0.473, 0.01321, 0.4825, 0.01162, 0.4803, 0.4501, 0.4731, 0.4501, 0.2707, 0.834, 0.2751, 0.8339, 0.2751, 0.8406, 0.2707, 0.8406, 0.1088, 0.891, 0.1119, 0.8892, 0.111, 0.8974, 0.2575, 0.834, 0.2707, 0.834, 0.2707, 0.8406, 0.2575, 0.8406, 0.3153, 0.5437, 0.3227, 0.5338, 0.3241, 0.5367, 0.3202, 0.5466, 0.3293, 0.7083, 0.3293, 0.7268, 0.3182, 0.7268, 0.318, 0.7083, 0.2941, 0.4997, 0.3175, 0.495, 0.3191, 0.5059, 0.2974, 0.512, 0.4462, 0.4881, 0.4548, 0.4881, 0.4548, 0.5005, 0.4462, 0.5005, 0.7452, 0.7224, 0.7448, 0.7318, 0.7354, 0.7317, 0.7359, 0.7223, 0.2654, 0.5313, 0.2467, 0.556, 0.2399, 0.547, 0.253, 0.5292, 0.4471, 0.0119, 0.454, 0.01285, 0.4548, 0.474, 0.4462, 0.474, 0.321, 0.01129, 0.3405, 0.0105, 0.3165, 0.4825, 0.2914, 0.4861, 0.2979, 0.01199, 0.3032, 0.01165, 0.2662, 0.4924, 0.2588, 0.4937, 0.2581, 0.5125, 0.2699, 0.508, 0.2654, 0.5313, 0.253, 0.5292, 0.3293, 0.686, 0.3293, 0.6911, 0.3187, 0.6911, 0.3187, 0.686, 0.3058, 0.5617, 0.2944, 0.5948, 0.2467, 0.556, 0.2654, 0.5313, 0.3163, 0.6563, 0.3163, 0.6854, 0.3118, 0.6854, 0.3118, 0.6563, 0.3032, 0.01165, 0.321, 0.01129, 0.2914, 0.4861, 0.2662, 0.4924, 0.2699, 0.508, 0.2941, 0.4997, 0.2974, 0.512, 0.2654, 0.5313, 0.3293, 0.6911, 0.3293, 0.7083, 0.318, 0.7083, 0.3187, 0.6911, 0.3058, 0.5617, 0.3153, 0.5437, 0.3202, 0.5466, 0.3135, 0.5648, 0.3405, 0.0105, 0.3472, 0.01009, 0.323, 0.4823, 0.3165, 0.4825, 0.4462, 0.5005, 0.4463, 0.516, 0.4372, 0.516, 0.4372, 0.5005, 0.4282, 0.5883, 0.4282, 0.5788, 0.4373, 0.5788, 0.4373, 0.5883, 0.3175, 0.495, 0.3234, 0.4945, 0.324, 0.5054, 0.3191, 0.5059, 0.3227, 0.5338, 0.3259, 0.5332, 0.3263, 0.5368, 0.3241, 0.5367, 0.3403, 0.003135, 0.3469, 0.002723, 0.3472, 0.01009, 0.3405, 0.0105, 0.3037, 0.004332, 0.3213, 0.004018, 0.321, 0.01129, 0.3032, 0.01165, 0.2984, 0.004404, 0.3037, 0.004332, 0.3032, 0.01165, 0.2979, 0.01199, 0.3213, 0.004018, 0.3403, 0.003135, 0.3405, 0.0105, 0.321, 0.01129, 0.4479, 0.004516, 0.4471, 0.0119, 0.4368, 0.01045, 0.4374, 0.002939, 0.3191, 0.5059, 0.324, 0.5054, 0.3259, 0.5332, 0.3227, 0.5338, 0.2654, 0.5313, 0.2974, 0.512, 0.3153, 0.5437, 0.3058, 0.5617, 0.7924, 0.7615, 0.7959, 0.7908, 0.7421, 0.7937, 0.7433, 0.7628, 0.3135, 0.5648, 0.3049, 0.5981, 0.2944, 0.5948, 0.3058, 0.5617, 0.2974, 0.512, 0.3191, 0.5059, 0.3227, 0.5338, 0.3153, 0.5437, 0.2802, 0.6123, 0.2802, 0.6219, 0.2758, 0.6219, 0.2758, 0.6123, 0.2335, 0.5318, 0.2236, 0.5389, 0.2214, 0.4679, 0.2323, 0.4717, 0.7433, 0.7628, 0.7421, 0.7937, 0.7324, 0.7938, 0.7339, 0.7628, 0.7919, 0.7238, 0.7916, 0.7332, 0.7448, 0.7318, 0.7452, 0.7224, 0.1673, 0.4513, 0.1638, 0.4513, 0.1632, 0.4452, 0.1664, 0.4451, 0.2323, 0.4717, 0.2214, 0.4679, 0.2254, 0.4587, 0.2339, 0.4621, 0.1727, 0.54, 0.1687, 0.5401, 0.1645, 0.4625, 0.1686, 0.4625, 0.1664, 0.4451, 0.1416, 0.01112, 0.1714, 0.01069, 0.2072, 0.4443, 0.03365, 0.4679, 0.03748, 0.4679, 0.0371, 0.5456, 0.03327, 0.5456, 0.03371, 0.4567, 0.03374, 0.4505, 0.03757, 0.4505, 0.03754, 0.4567, 0.1727, 0.5496, 0.1734, 0.5605, 0.1698, 0.5606, 0.1689, 0.5497, 0.454, 0.01285, 0.4471, 0.0119, 0.4479, 0.004516, 0.4548, 0.005559, 0.03179, 0.0154, 0.03133, 0.005171, 0.03512, 0.005763, 0.03552, 0.01602, 0.03374, 0.4505, 0.03179, 0.0154, 0.03552, 0.01602, 0.03757, 0.4505, 0.2072, 0.4443, 0.1714, 0.01069, 0.1807, 0.01055, 0.2165, 0.4435, 0.3555, 0.7138, 0.3479, 0.7138, 0.3479, 0.7045, 0.3517, 0.7045, 0.3517, 0.6747, 0.3517, 0.6723, 0.3655, 0.6723, 0.3655, 0.6747, 0.1714, 0.01069, 0.1713, 0.0004456, 0.1806, 0.0003184, 0.1807, 0.01055, 0.1416, 0.01112, 0.1414, 0.0008535, 0.1713, 0.0004456, 0.1714, 0.01069, 0.4636, 0.01481, 0.4637, 0.004672, 0.4735, 0.003101, 0.473, 0.01321, 0.2802, 0.6318, 0.2802, 0.6416, 0.2758, 0.6416, 0.2758, 0.6318, 0.03322, 0.5551, 0.03317, 0.5661, 0.01939, 0.5661, 0.01944, 0.555, 0.7924, 0.7615, 0.7965, 0.7616, 0.8, 0.7905, 0.7959, 0.7908, 0.2348, 0.5351, 0.2335, 0.5318, 0.2392, 0.5277, 0.2393, 0.5319, 0.219, 0.5487, 0.2226, 0.5495, 0.2226, 0.5594, 0.2188, 0.5594, 0.3163, 0.6273, 0.3117, 0.6273, 0.3118, 0.6068, 0.3163, 0.6068, 0.1392, 0.01115, 0.1391, 0.0008854, 0.1414, 0.0008535, 0.1416, 0.01112, 0.3517, 0.7045, 0.3517, 0.6747, 0.3655, 0.6747, 0.3655, 0.7045, 0.219, 0.5487, 0.2188, 0.5594, 0.1734, 0.5605, 0.1727, 0.5496, 0.1632, 0.4452, 0.1392, 0.01115, 0.1416, 0.01112, 0.1664, 0.4451, 0.2236, 0.5389, 0.1727, 0.54, 0.1686, 0.4625, 0.2214, 0.4679, 0.2122, 0.4507, 0.1673, 0.4513, 0.1664, 0.4451, 0.2072, 0.4443, 0.3165, 0.4825, 0.323, 0.4823, 0.3234, 0.4945, 0.3175, 0.495, 0.2662, 0.4924, 0.2914, 0.4861, 0.2941, 0.4997, 0.2699, 0.508, 0.2588, 0.4937, 0.2662, 0.4924, 0.2699, 0.508, 0.2581, 0.5125, 0.4462, 0.474, 0.4548, 0.474, 0.4548, 0.4881, 0.4462, 0.4881, 0.2914, 0.4861, 0.3165, 0.4825, 0.3175, 0.495, 0.2941, 0.4997, 0.227, 0.5406, 0.2236, 0.5389, 0.2335, 0.5318, 0.2348, 0.5351, 0.2385, 0.4738, 0.2323, 0.4717, 0.2339, 0.4621, 0.2388, 0.4641, 0.2392, 0.5277, 0.2335, 0.5318, 0.2323, 0.4717, 0.2385, 0.4738, 0.2802, 0.6068, 0.2802, 0.6123, 0.2758, 0.6123, 0.2758, 0.6068, 0.2214, 0.4679, 0.1686, 0.4625, 0.1673, 0.4513, 0.2122, 0.4507, 0.03365, 0.4679, 0.03371, 0.4567, 0.03754, 0.4567, 0.03748, 0.4679, 0.2214, 0.4679, 0.2122, 0.4507, 0.2197, 0.4489, 0.2254, 0.4587, 0.1686, 0.4625, 0.1645, 0.4625, 0.1638, 0.4513, 0.1673, 0.4513, 0.2236, 0.5389, 0.219, 0.5487, 0.1727, 0.5496, 0.1727, 0.54, 0.2236, 0.5389, 0.227, 0.5406, 0.2226, 0.5495, 0.219, 0.5487, 0.03327, 0.5456, 0.03322, 0.5551, 0.01944, 0.555, 0.01949, 0.5455, 0.2802, 0.6219, 0.2802, 0.6318, 0.2758, 0.6318, 0.2758, 0.6219, 0.1727, 0.54, 0.1727, 0.5496, 0.1689, 0.5497, 0.1687, 0.5401, 0.7916, 0.7332, 0.7978, 0.7327, 0.7965, 0.7616, 0.7924, 0.7615, 0.7354, 0.7317, 0.7448, 0.7318, 0.7433, 0.7628, 0.7339, 0.7628, 0.7916, 0.7332, 0.7924, 0.7615, 0.7433, 0.7628, 0.7448, 0.7318, 0.3163, 0.6273, 0.3163, 0.6563, 0.3118, 0.6563, 0.3117, 0.6273, 0.3295, 0.6273, 0.3295, 0.6563, 0.3163, 0.6563, 0.3163, 0.6273, 0.2934, 0.6219, 0.2934, 0.6318, 0.2802, 0.6318, 0.2802, 0.6219, 0.2934, 0.6068, 0.2934, 0.6123, 0.2802, 0.6123, 0.2802, 0.6068, 0.3295, 0.6273, 0.3163, 0.6273, 0.3163, 0.6068, 0.3295, 0.6068, 0.2934, 0.6318, 0.2934, 0.6416, 0.2802, 0.6416, 0.2802, 0.6318, 0.2934, 0.6123, 0.2934, 0.6219, 0.2802, 0.6219, 0.2802, 0.6123, 0.3295, 0.6563, 0.3295, 0.6854, 0.3163, 0.6854, 0.3163, 0.6563, 0.03317, 0.5661, 0.03264, 0.6743, 0.01886, 0.6742, 0.01939, 0.5661, 0.2802, 0.6416, 0.2802, 0.7497, 0.2758, 0.7492, 0.2758, 0.6416, 0.1734, 0.5605, 0.1759, 0.6687, 0.1724, 0.6688, 0.1698, 0.5606, 0.2226, 0.5594, 0.2282, 0.6667, 0.2244, 0.6668, 0.2188, 0.5594, 0.1759, 0.6687, 0.1426, 0.8519, 0.1391, 0.852, 0.1724, 0.6688, 0.2575, 0.6068, 0.2575, 0.834, 0.2444, 0.834, 0.2444, 0.6068, 0.2934, 0.6416, 0.2933, 0.751, 0.2802, 0.7497, 0.2802, 0.6416, 0.2188, 0.5594, 0.2244, 0.6668, 0.1759, 0.6687, 0.1734, 0.5605, 0.2244, 0.6668, 0.1569, 0.881, 0.1426, 0.8519, 0.1759, 0.6687, 0.2282, 0.6667, 0.1599, 0.8828, 0.1569, 0.881, 0.2244, 0.6668, 0.03264, 0.6743, 0.03173, 0.8606, 0.01794, 0.8606, 0.01886, 0.6742, 0.2444, 0.6068, 0.2444, 0.834, 0.2399, 0.8339, 0.2399, 0.6068, 0.03647, 0.6743, 0.03556, 0.8607, 0.03173, 0.8606, 0.03264, 0.6743, 0.1569, 0.881, 0.1577, 0.8892, 0.1391, 0.852, 0.1426, 0.8519, 0.037, 0.5661, 0.03647, 0.6743, 0.03264, 0.6743, 0.03317, 0.5661, 0.0371, 0.5456, 0.03705, 0.5551, 0.03322, 0.5551, 0.03327, 0.5456, 0.01987, 0.4678, 0.01993, 0.4566, 0.03371, 0.4567, 0.03365, 0.4679, 0.3479, 0.7045, 0.3479, 0.6747, 0.3517, 0.6747, 0.3517, 0.7045, 0.03705, 0.5551, 0.037, 0.5661, 0.03317, 0.5661, 0.03322, 0.5551, 0.4559, 0.01612, 0.4562, 0.005879, 0.4637, 0.004672, 0.4636, 0.01481, 0.3479, 0.6747, 0.3479, 0.6723, 0.3517, 0.6723, 0.3517, 0.6747, 0.3655, 0.7138, 0.3555, 0.7138, 0.3517, 0.7045, 0.3655, 0.7045, 0.01996, 0.4504, 0.01837, 0.01318, 0.03179, 0.0154, 0.03374, 0.4505, 0.01837, 0.01318, 0.01772, 0.003041, 0.03133, 0.005171, 0.03179, 0.0154, 0.01993, 0.4566, 0.01996, 0.4504, 0.03374, 0.4505, 0.03371, 0.4567, 0.01987, 0.4678, 0.03365, 0.4679, 0.03327, 0.5456, 0.01949, 0.5455, 0.03173, 0.8606, 0.03556, 0.8607, 0.03502, 0.9024, 0.03062, 0.9032, 0.01794, 0.8606, 0.03173, 0.8606, 0.03062, 0.9032, 0.01773, 0.9057, 0.7997, 0.4679, 0.7919, 0.7238, 0.7452, 0.7224, 0.7576, 0.466, 0.4283, 0.8453, 0.4282, 0.5883, 0.4373, 0.5883, 0.4373, 0.8453, 0.7576, 0.466, 0.7452, 0.7224, 0.7359, 0.7223, 0.7498, 0.4657, 0.8085, 0.4683, 0.8085, 0.7152, 0.7919, 0.7238, 0.7997, 0.4679, 0.8085, 0.7152, 0.7978, 0.7327, 0.7916, 0.7332, 0.7919, 0.7238, 0.3202, 0.5466, 0.3241, 0.5367, 0.3263, 0.5368, 0.3233, 0.5479, 0.3135, 0.5648, 0.3202, 0.5466, 0.3233, 0.5479, 0.3183, 0.567, 0.8262, 0.4724, 0.8262, 0.7152, 0.813, 0.7152, 0.815, 0.4698, 0.3284, 0.5703, 0.3264, 0.6062, 0.3122, 0.6015, 0.3183, 0.567, 0.3233, 0.5479, 0.3295, 0.5493, 0.3284, 0.5703, 0.3183, 0.567, 0.3122, 0.6015, 0.3049, 0.5981, 0.3135, 0.5648, 0.3183, 0.567, 0.813, 0.7152, 0.8085, 0.7152, 0.8085, 0.4683, 0.815, 0.4698, 0.3263, 0.5368, 0.3302, 0.537, 0.3295, 0.5493, 0.3233, 0.5479, 0.3472, 0.01009, 0.3585, 0.00932, 0.3331, 0.4825, 0.323, 0.4823, 0.3469, 0.002723, 0.3582, 0.001798, 0.3585, 0.00932, 0.3472, 0.01009, 0.324, 0.5054, 0.3319, 0.5054, 0.3304, 0.5333, 0.3259, 0.5332, 0.3234, 0.4945, 0.3324, 0.4946, 0.3319, 0.5054, 0.324, 0.5054, 0.3259, 0.5332, 0.3304, 0.5333, 0.3302, 0.537, 0.3263, 0.5368, 0.323, 0.4823, 0.3331, 0.4825, 0.3324, 0.4946, 0.3234, 0.4945, 0.3182, 0.7268, 0.3117, 0.7268, 0.3117, 0.7083, 0.318, 0.7083, 0.318, 0.7083, 0.3117, 0.7083, 0.3117, 0.6911, 0.3187, 0.6911, 0.3187, 0.6911, 0.3117, 0.6911, 0.3117, 0.686, 0.3187, 0.686, 0.4197, 0.8453, 0.4195, 0.5883, 0.4282, 0.5883, 0.4283, 0.8453, 0.4195, 0.5788, 0.4197, 0.5477, 0.4283, 0.5477, 0.4282, 0.5788, 0.4371, 0.4741, 0.4462, 0.474, 0.4462, 0.4881, 0.4372, 0.4882, 0.4195, 0.5883, 0.4195, 0.5788, 0.4282, 0.5788, 0.4282, 0.5883, 0.4548, 0.5005, 0.4548, 0.516, 0.4463, 0.516, 0.4462, 0.5005, 0.4368, 0.01045, 0.4471, 0.0119, 0.4462, 0.474, 0.4371, 0.4741, 0.4372, 0.4882, 0.4462, 0.4881, 0.4462, 0.5005, 0.4372, 0.5005, 0.4661, 0.477, 0.466, 0.4676, 0.4732, 0.4676, 0.4733, 0.477, 0.466, 0.4676, 0.4659, 0.4566, 0.4731, 0.4566, 0.4732, 0.4676, 0.4659, 0.4566, 0.4658, 0.4503, 0.4731, 0.4501, 0.4731, 0.4566, 0.4373, 0.5477, 0.4373, 0.5788, 0.4282, 0.5788, 0.4283, 0.5477, 0.4373, 0.5167, 0.4373, 0.5477, 0.4283, 0.5477, 0.4299, 0.5167, 0.4197, 0.5167, 0.4299, 0.5167, 0.4283, 0.5477, 0.4197, 0.5477, 0.4659, 0.4823, 0.4557, 0.4824, 0.4557, 0.4771, 0.4661, 0.477, 0.4733, 0.477, 0.4733, 0.4822, 0.4659, 0.4823, 0.4661, 0.477, 0.4557, 0.4771, 0.4556, 0.4679, 0.466, 0.4676, 0.4661, 0.477, 0.466, 0.4676, 0.4556, 0.4679, 0.4555, 0.4566, 0.4659, 0.4566, 0.4555, 0.4566, 0.4554, 0.4502, 0.4658, 0.4503, 0.4659, 0.4566, 0.2072, 0.4443, 0.2165, 0.4435, 0.2197, 0.4489, 0.2122, 0.4507, 0.4559, 0.01612, 0.4636, 0.01481, 0.4658, 0.4503, 0.4554, 0.4502, 0.473, 0.01321, 0.4731, 0.4501, 0.4658, 0.4503, 0.4636, 0.01481, 0.2444, 0.834, 0.2444, 0.8406, 0.2399, 0.8406, 0.2399, 0.8339, 0.1599, 0.8828, 0.1577, 0.8892, 0.1569, 0.881, 0.2575, 0.834, 0.2575, 0.8406, 0.2444, 0.8406, 0.2444, 0.834])
me_cube_002.materials.append(mat_material_001)
me_cube_002.update()
me_plane = bpy.data.meshes.new('Plane')
me_plane.from_pydata([(0.0, -1.011, 0.05), (0.9502, -0.7394, 0.2155), (0.0, 0.9597, 0.05), (0.9226, 0.5202, 0.2112), (0.6344, -0.9371, 0.1222), (0.6349, 0.8272, 0.1223), (0.2806, 0.9574, 0.06076), (0.2804, -0.994, 0.06074), (0.8206, -0.8638, 0.1764), (0.8199, 0.6641, 0.1762), (2.967e-11, 0.472, 0.0481), (0.9706, 0.2801, 0.2279), (0.6253, 0.4296, 0.1221), (0.2714, 0.4586, 0.06072), (0.8195, 0.3165, 0.1761), (1.735e-18, -0.5373, 0.0519), (0.9906, -0.5223, 0.2233), (0.6165, -0.5186, 0.1221), (0.2801, -0.5352, 0.06071), (0.8202, -0.5045, 0.1763), (0.8811, -0.8015, 0.1952), (0.8658, 0.5921, 0.1926), (0.8905, 0.2983, 0.2012), (0.9011, -0.5133, 0.1991), (-0.9502, -0.7394, 0.2155), (-0.9226, 0.5202, 0.2112), (-0.6344, -0.9371, 0.1222), (-0.6349, 0.8272, 0.1223), (-0.2806, 0.9574, 0.06076), (-0.2804, -0.994, 0.06074), (-0.8206, -0.8638, 0.1764), (-0.8199, 0.6641, 0.1762), (-0.9706, 0.2801, 0.2279), (-0.6253, 0.4296, 0.1221), (-0.2714, 0.4586, 0.06072), (-0.8195, 0.3165, 0.1761), (-0.9906, -0.5223, 0.2233), (-0.6165, -0.5186, 0.1221), (-0.2801, -0.5352, 0.06071), (-0.8202, -0.5045, 0.1763), (-0.8811, -0.8015, 0.1952), (-0.8658, 0.5921, 0.1926), (-0.8905, 0.2983, 0.2012), (-0.9011, -0.5133, 0.1991), (0.0, -1.011, 0.0), (0.9639, -0.7399, 0.1674), (0.0, 0.9597, 0.0), (0.9382, 0.5201, 0.1637), (0.6451, -0.9369, 0.07331), (0.6451, 0.827, 0.07331), (0.2855, 0.9573, 0.011), (0.2855, -0.9939, 0.011), (0.8341, -0.8636, 0.1283), (0.8341, 0.6639, 0.1283), (0.0, 0.5048, 0.0), (0.9856, 0.2803, 0.1802), (0.6363, 0.4295, 0.07331), (0.2767, 0.4586, 0.011), (0.8341, 0.3165, 0.1283), (0.0, -0.57, 0.0), (1.005, -0.5223, 0.1753), (0.6275, -0.5185, 0.07331), (0.2855, -0.5351, 0.011), (0.8341, -0.5044, 0.1283), (0.8951, -0.8017, 0.1472), (0.8822, 0.5921, 0.1454), (0.9059, 0.2985, 0.1536), (0.9155, -0.5133, 0.1512), (-0.9639, -0.7399, 0.1674), (-0.9382, 0.5201, 0.1637), (-0.6451, -0.9369, 0.07331), (-0.6451, 0.827, 0.07331), (-0.2855, 0.9573, 0.011), (-0.2855, -0.9939, 0.011), (-0.8341, -0.8636, 0.1283), (-0.8341, 0.6639, 0.1283), (-0.9856, 0.2803, 0.1802), (-0.6363, 0.4295, 0.07331), (-0.2767, 0.4586, 0.011), (-0.8341, 0.3165, 0.1283), (-1.005, -0.5223, 0.1753), (-0.6275, -0.5185, 0.07331), (-0.2855, -0.5351, 0.011), (-0.8341, -0.5044, 0.1283), (-0.8951, -0.8017, 0.1472), (-0.8822, 0.5921, 0.1454), (-0.9059, 0.2985, 0.1536), (-0.9155, -0.5133, 0.1512)], [], [(22, 11, 3, 21), (13, 12, 5, 6), (10, 13, 6, 2), (12, 14, 9, 5), (17, 19, 14, 12), (15, 18, 13, 10), (18, 17, 12, 13), (23, 16, 11, 22), (20, 1, 16, 23), (7, 4, 17, 18), (0, 7, 18, 15), (4, 8, 19, 17), (8, 20, 23, 19), (19, 23, 22, 14), (14, 22, 21, 9), (42, 41, 25, 32), (34, 28, 27, 33), (10, 2, 28, 34), (33, 27, 31, 35), (37, 33, 35, 39), (15, 10, 34, 38), (38, 34, 33, 37), (43, 42, 32, 36), (40, 43, 36, 24), (29, 38, 37, 26), (0, 15, 38, 29), (26, 37, 39, 30), (30, 39, 43, 40), (39, 35, 42, 43), (35, 31, 41, 42), (66, 65, 47, 55), (57, 50, 49, 56), (54, 46, 50, 57), (56, 49, 53, 58), (61, 56, 58, 63), (59, 54, 57, 62), (62, 57, 56, 61), (67, 66, 55, 60), (64, 67, 60, 45), (51, 62, 61, 48), (44, 59, 62, 51), (48, 61, 63, 52), (52, 63, 67, 64), (63, 58, 66, 67), (58, 53, 65, 66), (86, 76, 69, 85), (78, 77, 71, 72), (54, 78, 72, 46), (77, 79, 75, 71), (81, 83, 79, 77), (59, 82, 78, 54), (82, 81, 77, 78), (87, 80, 76, 86), (84, 68, 80, 87), (73, 70, 81, 82), (44, 73, 82, 59), (70, 74, 83, 81), (74, 84, 87, 83), (83, 87, 86, 79), (79, 86, 85, 75), (1, 20, 64, 45), (3, 11, 55, 47), (2, 6, 50, 46), (4, 7, 51, 48), (5, 9, 53, 49), (6, 5, 49, 50), (7, 0, 44, 51), (8, 4, 48, 52), (9, 21, 65, 53), (11, 16, 60, 55), (16, 1, 45, 60), (20, 8, 52, 64), (21, 3, 47, 65), (40, 24, 68, 84), (32, 25, 69, 76), (28, 2, 46, 72), (29, 26, 70, 73), (31, 27, 71, 75), (27, 28, 72, 71), (0, 29, 73, 44), (26, 30, 74, 70), (41, 31, 75, 85), (36, 32, 76, 80), (24, 36, 80, 68), (30, 40, 84, 74), (25, 41, 85, 69)])
me_plane.polygons.foreach_set('use_smooth', [True] * 86)
_k = set([(0, 7), (0, 29), (1, 16), (1, 20), (1, 45), (2, 6), (2, 28), (3, 11), (3, 21), (4, 7), (4, 8), (5, 6), (5, 9), (8, 20), (9, 21), (11, 16), (24, 36), (24, 40), (24, 68), (25, 32), (25, 41), (26, 29), (26, 30), (27, 28), (27, 31), (30, 40), (31, 41), (32, 36), (44, 51), (44, 73), (45, 60), (45, 64), (46, 50), (46, 72), (47, 55), (47, 65), (48, 51), (48, 52), (49, 50), (49, 53), (52, 64), (53, 65), (55, 60), (68, 80), (68, 84), (69, 76), (69, 85), (70, 73), (70, 74), (71, 72), (71, 75), (74, 84), (75, 85), (76, 80)])
me_plane.attributes.new('sharp_edge', 'BOOLEAN', 'EDGE').data.foreach_set('value', [ (min(e.vertices), max(e.vertices)) in _k for e in me_plane.edges])
_k = {(1, 20): 1.0, (3, 11): 1.0, (2, 6): 1.0, (4, 7): 1.0, (5, 9): 1.0, (5, 6): 1.0, (0, 7): 1.0, (4, 8): 1.0, (9, 21): 1.0, (11, 16): 1.0, (1, 16): 1.0, (8, 20): 1.0, (3, 21): 1.0, (24, 40): 1.0, (25, 32): 1.0, (2, 28): 1.0, (26, 29): 1.0, (27, 31): 1.0, (27, 28): 1.0, (0, 29): 1.0, (26, 30): 1.0, (31, 41): 1.0, (32, 36): 1.0, (24, 36): 1.0, (30, 40): 1.0, (25, 41): 1.0, (45, 64): 1.0, (47, 55): 1.0, (46, 50): 1.0, (48, 51): 1.0, (49, 53): 1.0, (49, 50): 1.0, (44, 51): 1.0, (48, 52): 1.0, (53, 65): 1.0, (55, 60): 1.0, (45, 60): 1.0, (52, 64): 1.0, (47, 65): 1.0, (68, 84): 1.0, (69, 76): 1.0, (46, 72): 1.0, (70, 73): 1.0, (71, 75): 1.0, (71, 72): 1.0, (44, 73): 1.0, (70, 74): 1.0, (75, 85): 1.0, (76, 80): 1.0, (68, 80): 1.0, (74, 84): 1.0, (69, 85): 1.0}
me_plane.attributes.new('crease_edge', 'FLOAT', 'EDGE').data.foreach_set('value', [_k.get((min(e.vertices), max(e.vertices)), 0.0) for e in me_plane.edges])
_uv = me_plane.uv_layers.new(name='UVMap')
_uv.uv.foreach_set('vector', [0.9083, 0.7075, 0.9427, 0.6997, 0.9229, 0.7977, 0.8989, 0.8273, 0.6499, 0.7754, 0.7961, 0.7621, 0.8016, 0.924, 0.6556, 0.9785, 0.5393, 0.782, 0.6499, 0.7754, 0.6556, 0.9785, 0.5413, 0.9806, 0.7961, 0.7621, 0.8777, 0.7152, 0.8793, 0.8568, 0.8016, 0.924, 0.7887, 0.3758, 0.8746, 0.3807, 0.8777, 0.7152, 0.7961, 0.7621, 0.5351, 0.3708, 0.6493, 0.3705, 0.6499, 0.7754, 0.5393, 0.782, 0.6493, 0.3705, 0.7887, 0.3758, 0.7961, 0.7621, 0.6499, 0.7754, 0.9088, 0.3768, 0.9466, 0.3727, 0.9427, 0.6997, 0.9083, 0.7075, 0.8994, 0.2595, 0.929, 0.2845, 0.9466, 0.3727, 0.9088, 0.3768, 0.6475, 0.1836, 0.7941, 0.2053, 0.7887, 0.3758, 0.6493, 0.3705, 0.5332, 0.1778, 0.6475, 0.1836, 0.6493, 0.3705, 0.5351, 0.3708, 0.7941, 0.2053, 0.8733, 0.2344, 0.8746, 0.3807, 0.7887, 0.3758, 0.8733, 0.2344, 0.8994, 0.2595, 0.9088, 0.3768, 0.8746, 0.3807, 0.8746, 0.3807, 0.9088, 0.3768, 0.9083, 0.7075, 0.8777, 0.7152, 0.8777, 0.7152, 0.9083, 0.7075, 0.8989, 0.8273, 0.8793, 0.8568, 0.1688, 0.715, 0.1806, 0.8345, 0.156, 0.8055, 0.1343, 0.7079, 0.4285, 0.7776, 0.4269, 0.9809, 0.2798, 0.9293, 0.2821, 0.7673, 0.5393, 0.782, 0.5413, 0.9806, 0.4269, 0.9809, 0.4285, 0.7776, 0.2821, 0.7673, 0.2798, 0.9293, 0.2007, 0.8636, 0.1995, 0.7221, 0.2817, 0.381, 0.2821, 0.7673, 0.1995, 0.7221, 0.1958, 0.3876, 0.5351, 0.3708, 0.5393, 0.782, 0.4285, 0.7776, 0.4209, 0.3728, 0.4209, 0.3728, 0.4285, 0.7776, 0.2821, 0.7673, 0.2817, 0.381, 0.1616, 0.3843, 0.1688, 0.715, 0.1343, 0.7079, 0.1238, 0.381, 0.1687, 0.2669, 0.1616, 0.3843, 0.1238, 0.381, 0.1396, 0.2924, 0.4189, 0.1859, 0.4209, 0.3728, 0.2817, 0.381, 0.2729, 0.2105, 0.5332, 0.1778, 0.5351, 0.3708, 0.4209, 0.3728, 0.4189, 0.1859, 0.2729, 0.2105, 0.2817, 0.381, 0.1958, 0.3876, 0.1942, 0.2412, 0.1942, 0.2412, 0.1958, 0.3876, 0.1616, 0.3843, 0.1687, 0.2669, 0.1958, 0.3876, 0.1995, 0.7221, 0.1688, 0.715, 0.1616, 0.3843, 0.1995, 0.7221, 0.2007, 0.8636, 0.1806, 0.8345, 0.1688, 0.715, 0.2505, 0.0144, 0.2058, 0.01784, 0.2168, 0.008952, 0.2534, 0.001625, 0.2253, 0.1127, 0.1493, 0.1108, 0.1696, 0.0553, 0.2302, 0.05713, 0.2179, 0.1549, 0.1486, 0.1543, 0.1493, 0.1108, 0.2253, 0.1127, 0.2302, 0.05713, 0.1696, 0.0553, 0.1947, 0.02552, 0.2477, 0.02598, 0.3747, 0.05966, 0.2302, 0.05713, 0.2477, 0.02598, 0.3728, 0.02704, 0.3817, 0.1563, 0.2179, 0.1549, 0.2253, 0.1127, 0.3768, 0.1127, 0.3768, 0.1127, 0.2253, 0.1127, 0.2302, 0.05713, 0.3747, 0.05966, 0.3743, 0.01417, 0.2505, 0.0144, 0.2534, 0.001625, 0.3758, 9.954e-05, 0.4182, 0.01769, 0.3743, 0.01417, 0.3758, 9.954e-05, 0.4089, 0.006685, 0.4467, 0.1133, 0.3768, 0.1127, 0.3747, 0.05966, 0.4385, 0.05759, 0.4489, 0.1568, 0.3817, 0.1563, 0.3768, 0.1127, 0.4467, 0.1133, 0.4385, 0.05759, 0.3747, 0.05966, 0.3728, 0.02704, 0.4276, 0.0275, 0.4276, 0.0275, 0.3728, 0.02704, 0.3743, 0.01417, 0.4182, 0.01769, 0.3728, 0.02704, 0.2477, 0.02598, 0.2505, 0.0144, 0.3743, 0.01417, 0.2477, 0.02598, 0.1947, 0.02552, 0.2058, 0.01784, 0.2505, 0.0144, 0.2482, 0.2959, 0.2508, 0.3087, 0.2143, 0.3008, 0.2034, 0.2917, 0.2246, 0.1971, 0.2285, 0.2528, 0.1679, 0.2536, 0.1486, 0.1978, 0.2179, 0.1549, 0.2246, 0.1971, 0.1486, 0.1978, 0.1486, 0.1543, 0.2285, 0.2528, 0.2455, 0.2843, 0.1925, 0.2838, 0.1679, 0.2536, 0.3731, 0.2527, 0.3706, 0.2853, 0.2455, 0.2843, 0.2285, 0.2528, 0.3817, 0.1563, 0.376, 0.1998, 0.2246, 0.1971, 0.2179, 0.1549, 0.376, 0.1998, 0.3731, 0.2527, 0.2285, 0.2528, 0.2246, 0.1971, 0.3719, 0.2982, 0.3731, 0.3123, 0.2508, 0.3087, 0.2482, 0.2959, 0.4159, 0.2954, 0.4064, 0.3063, 0.3731, 0.3123, 0.3719, 0.2982, 0.446, 0.2004, 0.4368, 0.2559, 0.3731, 0.2527, 0.376, 0.1998, 0.4489, 0.1568, 0.446, 0.2004, 0.376, 0.1998, 0.3817, 0.1563, 0.4368, 0.2559, 0.4254, 0.2858, 0.3706, 0.2853, 0.3731, 0.2527, 0.4254, 0.2858, 0.4159, 0.2954, 0.3719, 0.2982, 0.3706, 0.2853, 0.3706, 0.2853, 0.3719, 0.2982, 0.2482, 0.2959, 0.2455, 0.2843, 0.2455, 0.2843, 0.2482, 0.2959, 0.2034, 0.2917, 0.1925, 0.2838, 0.1022, 0.308, 0.1022, 0.3251, 0.08947, 0.3226, 0.08947, 0.3055, 0.1022, 0.07923, 0.1022, 0.1236, 0.08947, 0.121, 0.08947, 0.07675, 0.1022, -0.1113, 0.1022, -0.06534, 0.08947, -0.0694, 0.08947, -0.1162, 0.1022, 0.3785, 0.1022, 0.4456, 0.08947, 0.4447, 0.08947, 0.3765, 0.1022, 0.001247, 0.1022, 0.04659, 0.08947, 0.04398, 0.08947, -0.001938, 0.1022, -0.06534, 0.1022, 0.001247, 0.08947, -0.001938, 0.08947, -0.0694, 0.1022, 0.4456, 0.1022, 0.4983, 0.08947, 0.4983, 0.08947, 0.4447, 0.1022, 0.3411, 0.1022, 0.3785, 0.08947, 0.3765, 0.08947, 0.3386, 0.1022, 0.04659, 0.1022, 0.06235, 0.08947, 0.05997, 0.08947, 0.04398, 0.1022, 0.1236, 0.1022, 0.2679, 0.08947, 0.2654, 0.08947, 0.121, 0.1022, 0.2679, 0.1022, 0.308, 0.08947, 0.3055, 0.08947, 0.2654, 0.1022, 0.3251, 0.1022, 0.3411, 0.08947, 0.3386, 0.08947, 0.3226, 0.1022, 0.06235, 0.1022, 0.07923, 0.08947, 0.07675, 0.08947, 0.05997, 0.1022, 0.6714, 0.1022, 0.6885, 0.08947, 0.691, 0.08947, 0.6739, 0.1022, 0.8729, 0.1022, 0.9173, 0.08947, 0.9197, 0.08947, 0.8755, 0.1022, 1.062, 0.1022, 1.108, 0.08947, 1.113, 0.08947, 1.066, 0.1022, 0.5509, 0.1022, 0.618, 0.08947, 0.62, 0.08947, 0.5518, 0.1022, 0.9499, 0.1022, 0.9953, 0.08947, 0.9984, 0.08947, 0.9525, 0.1022, 0.9953, 0.1022, 1.062, 0.08947, 1.066, 0.08947, 0.9984, 0.1022, 0.4983, 0.1022, 0.5509, 0.08947, 0.5518, 0.08947, 0.4983, 0.1022, 0.618, 0.1022, 0.6554, 0.08947, 0.6579, 0.08947, 0.62, 0.1022, 0.9341, 0.1022, 0.9499, 0.08947, 0.9525, 0.08947, 0.9365, 0.1022, 0.7286, 0.1022, 0.8729, 0.08947, 0.8755, 0.08947, 0.7311, 0.1022, 0.6885, 0.1022, 0.7286, 0.08947, 0.7311, 0.08947, 0.691, 0.1022, 0.6554, 0.1022, 0.6714, 0.08947, 0.6739, 0.08947, 0.6579, 0.1022, 0.9173, 0.1022, 0.9341, 0.08947, 0.9365, 0.08947, 0.9197])
me_plane.materials.append(mat_material_001)
me_plane.update()
me_plane_001 = bpy.data.meshes.new('Plane.001')
me_plane_001.from_pydata([(0.0, 0.0559, -0.6608), (0.9252, -0.606, -0.5739), (-3.607e-10, -0.07578, 0.7437), (0.8296, -0.5143, 0.589), (0.6946, -0.1912, -0.62), (0.6344, -0.1637, 0.6892), (-2.406e-10, 0.0559, -0.2158), (0.9547, -0.5621, -0.2062), (0.7064, -0.164, -0.2128), (0.8662, -0.5062, 0.2534), (0.6664, -0.1539, 0.3329), (-6.105e-11, 0.04017, 0.4195), (0.3727, -0.0673, 0.7424), (0.4018, -0.01347, -0.6552), (0.4156, -0.00857, -0.202), (0.3891, -0.02296, 0.416), (-0.9252, -0.606, -0.5739), (-0.8296, -0.5143, 0.589), (-0.6946, -0.1912, -0.62), (-0.6344, -0.1637, 0.6892), (-0.9547, -0.5621, -0.2062), (-0.7064, -0.164, -0.2128), (-0.8662, -0.5062, 0.2534), (-0.6664, -0.1539, 0.3329), (-0.3727, -0.0673, 0.7424), (-0.4018, -0.01347, -0.6552), (-0.4156, -0.00857, -0.202), (-0.3891, -0.02296, 0.416), (0.0, 0.1059, -0.6612), (0.9682, -0.5808, -0.5785), (0.0, -0.02723, 0.7556), (0.8733, -0.4906, 0.594), (0.7293, -0.1554, -0.6235), (0.6662, -0.1254, 0.6944), (0.0, 0.1059, -0.2153), (0.9977, -0.5367, -0.2069), (0.7413, -0.1282, -0.2132), (0.9094, -0.4815, 0.2577), (0.7006, -0.1176, 0.3368), (0.0, 0.08972, 0.4262), (0.3843, -0.01949, 0.7513), (0.4181, 0.03375, -0.6565), (0.4319, 0.0387, -0.2019), (0.4029, 0.02481, 0.4211), (-0.9682, -0.5808, -0.5785), (-0.8733, -0.4906, 0.594), (-0.7293, -0.1554, -0.6235), (-0.6662, -0.1254, 0.6944), (-0.9977, -0.5367, -0.2069), (-0.7413, -0.1282, -0.2132), (-0.9094, -0.4815, 0.2577), (-0.7006, -0.1176, 0.3368), (-0.3843, -0.01949, 0.7513), (-0.4181, 0.03375, -0.6565), (-0.4319, 0.0387, -0.2019), (-0.4029, 0.02481, 0.4211)], [], [(10, 9, 3, 5), (15, 10, 5, 12), (13, 4, 8, 14), (4, 1, 7, 8), (14, 8, 10, 15), (8, 7, 9, 10), (6, 14, 15, 11), (0, 13, 14, 6), (11, 15, 12, 2), (23, 19, 17, 22), (27, 24, 19, 23), (25, 26, 21, 18), (18, 21, 20, 16), (26, 27, 23, 21), (21, 23, 22, 20), (6, 11, 27, 26), (0, 6, 26, 25), (11, 2, 24, 27), (38, 33, 31, 37), (43, 40, 33, 38), (41, 42, 36, 32), (32, 36, 35, 29), (42, 43, 38, 36), (36, 38, 37, 35), (34, 39, 43, 42), (28, 34, 42, 41), (39, 30, 40, 43), (51, 50, 45, 47), (55, 51, 47, 52), (53, 46, 49, 54), (46, 44, 48, 49), (54, 49, 51, 55), (49, 48, 50, 51), (34, 54, 55, 39), (28, 53, 54, 34), (39, 55, 52, 30), (1, 4, 32, 29), (3, 9, 37, 31), (2, 12, 40, 30), (4, 13, 41, 32), (5, 3, 31, 33), (7, 1, 29, 35), (9, 7, 35, 37), (12, 5, 33, 40), (13, 0, 28, 41), (18, 16, 44, 46), (22, 17, 45, 50), (24, 2, 30, 52), (25, 18, 46, 53), (17, 19, 47, 45), (16, 20, 48, 44), (20, 22, 50, 48), (19, 24, 52, 47), (0, 25, 53, 28)])
me_plane_001.polygons.foreach_set('use_smooth', [True] * 54)
_k = {(1, 4): 1.0, (3, 9): 1.0, (2, 12): 1.0, (4, 13): 1.0, (3, 5): 1.0, (1, 7): 1.0, (7, 9): 1.0, (5, 12): 1.0, (0, 13): 1.0, (16, 18): 1.0, (17, 22): 1.0, (2, 24): 1.0, (18, 25): 1.0, (17, 19): 1.0, (16, 20): 1.0, (20, 22): 1.0, (19, 24): 1.0, (0, 25): 1.0, (29, 32): 1.0, (31, 37): 1.0, (30, 40): 1.0, (32, 41): 1.0, (31, 33): 1.0, (29, 35): 1.0, (35, 37): 1.0, (33, 40): 1.0, (28, 41): 1.0, (44, 46): 1.0, (45, 50): 1.0, (30, 52): 1.0, (46, 53): 1.0, (45, 47): 1.0, (44, 48): 1.0, (48, 50): 1.0, (47, 52): 1.0, (28, 53): 1.0}
me_plane_001.attributes.new('crease_edge', 'FLOAT', 'EDGE').data.foreach_set('value', [_k.get((min(e.vertices), max(e.vertices)), 0.0) for e in me_plane_001.edges])
_uv = me_plane_001.uv_layers.new(name='UVMap')
_uv.uv.foreach_set('vector', [0.6572, 0.6069, 0.7423, 0.5916, 0.7386, 0.663, 0.6531, 0.6817, 0.5941, 0.6247, 0.6572, 0.6069, 0.6531, 0.6817, 0.5942, 0.6935, 0.5916, 0.4034, 0.6638, 0.4093, 0.6639, 0.4943, 0.596, 0.4975, 0.6638, 0.4093, 0.7642, 0.4156, 0.7615, 0.494, 0.6639, 0.4943, 0.596, 0.4975, 0.6639, 0.4943, 0.6572, 0.6069, 0.5941, 0.6247, 0.6639, 0.4943, 0.7615, 0.494, 0.7423, 0.5916, 0.6572, 0.6069, 0.5092, 0.4969, 0.596, 0.4975, 0.5941, 0.6247, 0.5136, 0.6272, 0.5061, 0.4045, 0.5916, 0.4034, 0.596, 0.4975, 0.5092, 0.4969, 0.5136, 0.6272, 0.5941, 0.6247, 0.5942, 0.6935, 0.5159, 0.6981, 0.3689, 0.6166, 0.378, 0.6909, 0.2915, 0.6779, 0.283, 0.6069, 0.433, 0.63, 0.4375, 0.6987, 0.378, 0.6909, 0.3689, 0.6166, 0.4208, 0.4091, 0.4227, 0.5033, 0.3547, 0.5047, 0.3492, 0.4198, 0.3492, 0.4198, 0.3547, 0.5047, 0.2573, 0.5109, 0.2494, 0.4328, 0.4227, 0.5033, 0.433, 0.63, 0.3689, 0.6166, 0.3547, 0.5047, 0.3547, 0.5047, 0.3689, 0.6166, 0.283, 0.6069, 0.2573, 0.5109, 0.5092, 0.4969, 0.5136, 0.6272, 0.433, 0.63, 0.4227, 0.5033, 0.5061, 0.4045, 0.5092, 0.4969, 0.4227, 0.5033, 0.4208, 0.4091, 0.5136, 0.6272, 0.5159, 0.6981, 0.4375, 0.6987, 0.433, 0.63, 0.6423, 0.7834, 0.6299, 0.7092, 0.7207, 0.7187, 0.7315, 0.7895, 0.5729, 0.7725, 0.5653, 0.7033, 0.6299, 0.7092, 0.6423, 0.7834, 0.5939, 0.9942, 0.5885, 0.8998, 0.6609, 0.8956, 0.6696, 0.9809, 0.6696, 0.9809, 0.6609, 0.8956, 0.7607, 0.8856, 0.7716, 0.9641, 0.5885, 0.8998, 0.5729, 0.7725, 0.6423, 0.7834, 0.6609, 0.8956, 0.6609, 0.8956, 0.6423, 0.7834, 0.7315, 0.7895, 0.7607, 0.8856, 0.4988, 0.9096, 0.4896, 0.7782, 0.5729, 0.7725, 0.5885, 0.8998, 0.5053, 1.002, 0.4988, 0.9096, 0.5885, 0.8998, 0.5939, 0.9942, 0.4896, 0.7782, 0.4846, 0.7063, 0.5653, 0.7033, 0.5729, 0.7725, 0.3392, 0.8047, 0.2517, 0.8232, 0.2526, 0.7515, 0.3411, 0.7294, 0.4064, 0.7842, 0.3392, 0.8047, 0.3411, 0.7294, 0.4042, 0.7146, 0.4165, 1.007, 0.3397, 1.004, 0.3364, 0.9184, 0.4087, 0.9124, 0.3397, 1.004, 0.2363, 1.002, 0.2362, 0.9224, 0.3364, 0.9184, 0.4087, 0.9124, 0.3364, 0.9184, 0.3392, 0.8047, 0.4064, 0.7842, 0.3364, 0.9184, 0.2362, 0.9224, 0.2517, 0.8232, 0.3392, 0.8047, 0.4988, 0.9096, 0.4087, 0.9124, 0.4064, 0.7842, 0.4896, 0.7782, 0.5053, 1.002, 0.4165, 1.007, 0.4087, 0.9124, 0.4988, 0.9096, 0.4896, 0.7782, 0.4064, 0.7842, 0.4042, 0.7146, 0.4846, 0.7063, 0.1485, 0.03626, 0.06013, 0.08316, 0.05212, 0.07588, 0.1446, 0.02634, 0.3947, 0.03258, 0.323, 0.0243, 0.3239, 0.0135, 0.3971, 0.02238, 0.5077, 0.192, 0.5018, 0.1128, 0.5119, 0.1092, 0.5184, 0.1913, 0.06013, 0.08316, 0.02632, 0.149, 0.01585, 0.1463, 0.05212, 0.07588, 0.473, 0.06062, 0.3947, 0.03258, 0.3971, 0.02238, 0.48, 0.05296, 0.2225, 0.0165, 0.1485, 0.03626, 0.1446, 0.02634, 0.2215, 0.005873, 0.323, 0.0243, 0.2225, 0.0165, 0.2215, 0.005873, 0.3239, 0.0135, 0.5018, 0.1128, 0.473, 0.06062, 0.48, 0.05296, 0.5119, 0.1092, 0.02632, 0.149, 0.02056, 0.236, 0.01001, 0.2372, 0.01585, 0.1463, 0.09076, 0.3716, 0.1781, 0.4018, 0.1762, 0.4119, 0.08468, 0.3797, 0.3509, 0.3836, 0.417, 0.3643, 0.4208, 0.3737, 0.3535, 0.3937, 0.512, 0.2711, 0.5077, 0.192, 0.5184, 0.1913, 0.5224, 0.2734, 0.04563, 0.3178, 0.09076, 0.3716, 0.08468, 0.3797, 0.03637, 0.3225, 0.417, 0.3643, 0.4903, 0.3264, 0.4982, 0.3331, 0.4208, 0.3737, 0.1781, 0.4018, 0.2558, 0.4077, 0.2567, 0.4183, 0.1762, 0.4119, 0.2558, 0.4077, 0.3509, 0.3836, 0.3535, 0.3937, 0.2567, 0.4183, 0.4903, 0.3264, 0.512, 0.2711, 0.5224, 0.2734, 0.4982, 0.3331, 0.02056, 0.236, 0.04563, 0.3178, 0.03637, 0.3225, 0.01001, 0.2372])
me_plane_001.materials.append(mat_material_001)
me_plane_001.update()
me_cube_003 = bpy.data.meshes.new('Cube.003')
me_cube_003.from_pydata([(0.0, -0.04516, -0.07808), (0.0, -0.04516, 0.1091), (0.0, 0.04516, -0.07808), (0.0, 0.04516, 0.1091), (0.975, -0.05074, -0.1696), (0.9179, -0.04516, 0.1845), (0.975, 0.05074, -0.1696), (0.9179, 0.04516, 0.1845), (0.0, -0.04516, -0.0367), (0.0, 0.04516, -0.0367), (0.9608, 0.05074, -0.08396), (0.9608, -0.05074, -0.08396), (0.4872, 0.04172, -0.117), (0.459, 0.04172, 0.1388), (0.4872, -0.04172, -0.117), (0.459, -0.04172, 0.1388), (0.4808, -0.04172, -0.06063), (0.4808, 0.04172, -0.06063), (-0.975, -0.05074, -0.1696), (-0.9179, -0.04516, 0.1845), (-0.975, 0.05074, -0.1696), (-0.9179, 0.04516, 0.1845), (-0.9608, 0.05074, -0.08396), (-0.9608, -0.05074, -0.08396), (-0.4872, 0.04172, -0.117), (-0.459, 0.04172, 0.1388), (-0.4872, -0.04172, -0.117), (-0.459, -0.04172, 0.1388), (-0.4808, -0.04172, -0.06063), (-0.4808, 0.04172, -0.06063)], [], [(17, 13, 7, 10), (10, 7, 5, 11), (16, 15, 1, 8), (12, 6, 4, 14), (13, 3, 1, 15), (14, 16, 8, 0), (6, 10, 11, 4), (12, 17, 10, 6), (2, 9, 17, 12), (4, 11, 16, 14), (7, 13, 15, 5), (2, 12, 14, 0), (11, 5, 15, 16), (9, 3, 13, 17), (29, 22, 21, 25), (22, 23, 19, 21), (28, 8, 1, 27), (24, 26, 18, 20), (25, 27, 1, 3), (26, 0, 8, 28), (20, 18, 23, 22), (24, 20, 22, 29), (2, 24, 29, 9), (18, 26, 28, 23), (21, 19, 27, 25), (2, 0, 26, 24), (23, 28, 27, 19), (9, 29, 25, 3)])
me_cube_003.polygons.foreach_set('use_smooth', [True] * 28)
_k = {(6, 10): 1.0, (4, 6): 1.0, (5, 7): 1.0, (4, 11): 1.0, (7, 10): 1.0, (5, 11): 1.0, (10, 11): 1.0, (20, 22): 1.0, (18, 20): 1.0, (19, 21): 1.0, (18, 23): 1.0, (21, 22): 1.0, (19, 23): 1.0, (22, 23): 1.0}
me_cube_003.attributes.new('crease_edge', 'FLOAT', 'EDGE').data.foreach_set('value', [_k.get((min(e.vertices), max(e.vertices)), 0.0) for e in me_cube_003.edges])
_uv = me_cube_003.uv_layers.new(name='UVMap')
_uv.uv.foreach_set('vector', [0.5308, 0.3469, 0.5788, 0.3464, 0.5749, 0.4559, 0.5119, 0.4582, 0.397, 0.6068, 0.3956, 0.6717, 0.3741, 0.6717, 0.3728, 0.6068, 0.6471, 0.3499, 0.5989, 0.347, 0.602, 0.2327, 0.6382, 0.2327, 0.68, 0.3484, 0.7015, 0.461, 0.6783, 0.465, 0.6605, 0.351, 0.5788, 0.3464, 0.5794, 0.2327, 0.602, 0.2327, 0.5989, 0.347, 0.6605, 0.351, 0.6471, 0.3499, 0.6382, 0.2327, 0.6483, 0.2327, 0.3976, 0.6068, 0.4183, 0.6068, 0.4183, 0.631, 0.3976, 0.631, 0.5174, 0.3471, 0.5308, 0.3469, 0.5119, 0.4582, 0.4916, 0.4591, 0.5341, 0.2327, 0.544, 0.2327, 0.5308, 0.3469, 0.5174, 0.3471, 0.6783, 0.465, 0.6583, 0.4627, 0.6471, 0.3499, 0.6605, 0.351, 0.5749, 0.4559, 0.5788, 0.3464, 0.5989, 0.347, 0.596, 0.4565, 0.6704, 0.2327, 0.68, 0.3484, 0.6605, 0.351, 0.6483, 0.2327, 0.6583, 0.4627, 0.596, 0.4565, 0.5989, 0.347, 0.6471, 0.3499, 0.544, 0.2327, 0.5794, 0.2327, 0.5788, 0.3464, 0.5308, 0.3469, 0.5308, 0.1185, 0.5119, 0.00719, 0.5749, 0.009444, 0.5788, 0.1189, 0.3479, 0.6068, 0.3721, 0.6068, 0.3708, 0.6717, 0.3492, 0.6717, 0.6471, 0.1154, 0.6382, 0.2327, 0.602, 0.2327, 0.5989, 0.1184, 0.68, 0.1169, 0.6605, 0.1144, 0.6783, 0.0003185, 0.7015, 0.00435, 0.5788, 0.1189, 0.5989, 0.1184, 0.602, 0.2327, 0.5794, 0.2327, 0.6605, 0.1144, 0.6483, 0.2327, 0.6382, 0.2327, 0.6471, 0.1154, 0.4183, 0.6317, 0.4183, 0.6559, 0.3976, 0.6559, 0.3976, 0.6317, 0.5174, 0.1182, 0.4916, 0.006268, 0.5119, 0.00719, 0.5308, 0.1185, 0.5341, 0.2327, 0.5174, 0.1182, 0.5308, 0.1185, 0.544, 0.2327, 0.6783, 0.0003185, 0.6605, 0.1144, 0.6471, 0.1154, 0.6583, 0.00265, 0.5749, 0.009444, 0.596, 0.008832, 0.5989, 0.1184, 0.5788, 0.1189, 0.6704, 0.2327, 0.6483, 0.2327, 0.6605, 0.1144, 0.68, 0.1169, 0.6583, 0.00265, 0.6471, 0.1154, 0.5989, 0.1184, 0.596, 0.008832, 0.544, 0.2327, 0.5308, 0.1185, 0.5788, 0.1189, 0.5794, 0.2327])
me_cube_003.materials.append(mat_material_001)
me_cube_003.update()
me_cube_004 = bpy.data.meshes.new('Cube.004')
me_cube_004.from_pydata([(0.0, -0.04516, -0.07808), (0.0, -0.04516, 0.1091), (0.0, 0.04516, -0.07808), (0.0, 0.04516, 0.1091), (0.975, -0.05074, -0.1696), (0.9179, -0.04516, 0.1845), (0.975, 0.05074, -0.1696), (0.9179, 0.04516, 0.1845), (0.0, -0.04516, -0.0367), (0.0, 0.04516, -0.0367), (0.9608, 0.05074, -0.08396), (0.9608, -0.05074, -0.08396), (0.4872, 0.04172, -0.117), (0.459, 0.04172, 0.1388), (0.4872, -0.04172, -0.117), (0.459, -0.04172, 0.1388), (0.4808, -0.04172, -0.06063), (0.4808, 0.04172, -0.06063), (-0.975, -0.05074, -0.1696), (-0.9179, -0.04516, 0.1845), (-0.975, 0.05074, -0.1696), (-0.9179, 0.04516, 0.1845), (-0.9608, 0.05074, -0.08396), (-0.9608, -0.05074, -0.08396), (-0.4872, 0.04172, -0.117), (-0.459, 0.04172, 0.1388), (-0.4872, -0.04172, -0.117), (-0.459, -0.04172, 0.1388), (-0.4808, -0.04172, -0.06063), (-0.4808, 0.04172, -0.06063)], [], [(17, 13, 7, 10), (10, 7, 5, 11), (16, 15, 1, 8), (12, 6, 4, 14), (13, 3, 1, 15), (14, 16, 8, 0), (6, 10, 11, 4), (12, 17, 10, 6), (2, 9, 17, 12), (4, 11, 16, 14), (7, 13, 15, 5), (2, 12, 14, 0), (11, 5, 15, 16), (9, 3, 13, 17), (29, 22, 21, 25), (22, 23, 19, 21), (28, 8, 1, 27), (24, 26, 18, 20), (25, 27, 1, 3), (26, 0, 8, 28), (20, 18, 23, 22), (24, 20, 22, 29), (2, 24, 29, 9), (18, 26, 28, 23), (21, 19, 27, 25), (2, 0, 26, 24), (23, 28, 27, 19), (9, 29, 25, 3)])
me_cube_004.polygons.foreach_set('use_smooth', [True] * 28)
_k = {(6, 10): 1.0, (4, 6): 1.0, (5, 7): 1.0, (4, 11): 1.0, (7, 10): 1.0, (5, 11): 1.0, (10, 11): 1.0, (20, 22): 1.0, (18, 20): 1.0, (19, 21): 1.0, (18, 23): 1.0, (21, 22): 1.0, (19, 23): 1.0, (22, 23): 1.0}
me_cube_004.attributes.new('crease_edge', 'FLOAT', 'EDGE').data.foreach_set('value', [_k.get((min(e.vertices), max(e.vertices)), 0.0) for e in me_cube_004.edges])
_uv = me_cube_004.uv_layers.new(name='UVMap')
_uv.uv.foreach_set('vector', [0.3348, 0.2486, 0.2311, 0.2549, 0.2243, 0.01923, 0.3585, 0.005266, 0.5045, 0.04462, 0.5016, 0.1841, 0.4553, 0.1841, 0.4524, 0.04462, 0.08504, 0.2553, 0.188, 0.256, 0.1897, 0.5, 0.1137, 0.5, 0.3636, 0.2464, 0.4017, 8.681e-05, 0.4522, 0.008759, 0.4058, 0.2521, 0.2311, 0.2549, 0.2382, 0.5, 0.1897, 0.5, 0.188, 0.256, 0.0563, 0.2548, 0.08504, 0.2553, 0.1137, 0.5, 0.0925, 0.5, 0.5045, 8.681e-05, 0.5045, 0.04462, 0.4524, 0.04462, 0.4524, 8.681e-05, 0.3636, 0.2464, 0.3348, 0.2486, 0.3585, 0.005266, 0.4017, 8.681e-05, 0.3377, 0.5, 0.3159, 0.5, 0.3348, 0.2486, 0.3636, 0.2464, 8.683e-05, 0.01454, 0.04369, 0.01639, 0.08504, 0.2553, 0.0563, 0.2548, 0.2243, 0.01923, 0.2311, 0.2549, 0.188, 0.256, 0.179, 0.02077, 0.3377, 0.5, 0.3636, 0.2464, 0.4058, 0.2521, 0.384, 0.5, 0.04369, 0.01639, 0.179, 0.02077, 0.188, 0.256, 0.08504, 0.2553, 0.3159, 0.5, 0.2382, 0.5, 0.2311, 0.2549, 0.3348, 0.2486, 0.3348, 0.7514, 0.3585, 0.9947, 0.2243, 0.9808, 0.2311, 0.7451, 0.4524, 0.2288, 0.5045, 0.2288, 0.5016, 0.3682, 0.4553, 0.3682, 0.08504, 0.7447, 0.1137, 0.5, 0.1897, 0.5, 0.188, 0.744, 0.3636, 0.7536, 0.4058, 0.7479, 0.4522, 0.9912, 0.4017, 0.9999, 0.2311, 0.7451, 0.188, 0.744, 0.1897, 0.5, 0.2382, 0.5, 0.0563, 0.7452, 0.0925, 0.5, 0.1137, 0.5, 0.08504, 0.7447, 0.4524, 0.1843, 0.5045, 0.1842, 0.5045, 0.2288, 0.4524, 0.2288, 0.3636, 0.7536, 0.4017, 0.9999, 0.3585, 0.9947, 0.3348, 0.7514, 0.3377, 0.5, 0.3636, 0.7536, 0.3348, 0.7514, 0.3159, 0.5, 8.687e-05, 0.9855, 0.0563, 0.7452, 0.08504, 0.7447, 0.04369, 0.9836, 0.2243, 0.9808, 0.179, 0.9792, 0.188, 0.744, 0.2311, 0.7451, 0.3377, 0.5, 0.384, 0.5, 0.4058, 0.7479, 0.3636, 0.7536, 0.04369, 0.9836, 0.08504, 0.7447, 0.188, 0.744, 0.179, 0.9792, 0.3159, 0.5, 0.3348, 0.7514, 0.2311, 0.7451, 0.2382, 0.5])
me_cube_004.materials.append(mat_material_001)
me_cube_004.update()

# ---- objects
ob_empty = bpy.data.objects.new('Empty', None)
ob_empty_001 = bpy.data.objects.new('Empty.001', None)
ob_empty_002 = bpy.data.objects.new('Empty.002', None)
ob_cube = bpy.data.objects.new('Cube', me_cube_002)
ob_plane = bpy.data.objects.new('Plane', me_plane)
ob_plane_001 = bpy.data.objects.new('Plane.001', me_plane_001)
ob_cube_001 = bpy.data.objects.new('Cube.001', me_cube_003)
ob_cube_002 = bpy.data.objects.new('Cube.002', me_cube_004)

# ---- transforms, parenting, visibility, modifiers, constraints
ob_empty.location = (0.0, 0.0, 0.0)
ob_empty.empty_display_type = 'IMAGE'
ob_empty.empty_display_size = 5.0
ob_empty.use_empty_image_alpha = True
ob_empty.color = (1.0, 1.0, 1.0, 0.4488)
ob_empty.hide_select = True
ob_empty.hide_render = True
ob_empty_001.location = (-1.33, 0.0411, 2.035)
ob_empty_001.rotation_euler = (1.571, -0.0, 1.571)
ob_empty_001.lock_location = (True, True, True)
ob_empty_001.lock_rotation = (True, True, True)
ob_empty_001.lock_scale = (True, True, True)
ob_empty_001.empty_display_type = 'IMAGE'
ob_empty_001.empty_display_size = 5.0
ob_empty_001.use_empty_image_alpha = True
ob_empty_001.color = (1.0, 1.0, 1.0, 0.8819)
ob_empty_001.hide_select = True
ob_empty_001.hide_render = True
ob_empty_002.location = (-0.01068, 1.307, 2.034)
ob_empty_002.rotation_euler = (1.571, -0.0, -0.0)
ob_empty_002.empty_display_type = 'IMAGE'
ob_empty_002.empty_display_size = 5.0
ob_empty_002.use_empty_image_alpha = True
ob_empty_002.color = (1.0, 1.0, 1.0, 0.8819)
ob_empty_002.hide_select = True
ob_empty_002.hide_render = True
ob_cube.location = (1.258, -1.03, 0.08557)
ob_cube.rotation_euler = (0.01515, -0.1616, 0.009008)
_m = ob_cube.modifiers.new('Subdivision', 'SUBSURF')
_m.levels = 2
_m = ob_cube.modifiers.new('Mirror.001', 'MIRROR')
_m.mirror_object = ob_plane
ob_plane.location = (0.0, -0.19, 2.193)
ob_plane.rotation_euler = (-0.05566, -1.297e-17, 3.43e-19)
ob_plane.scale = (1.295, 1.038, 1.0)
_m = ob_plane.modifiers.new('Subdivision', 'SUBSURF')
_m.levels = 3
_m.render_levels = 3
ob_plane_001.location = (2.948e-18, 0.96, 3.33)
ob_plane_001.rotation_euler = (-0.2526, -7.84e-17, 5.86e-18)
ob_plane_001.scale = (1.23, 0.7737, 1.092)
_m = ob_plane_001.modifiers.new('Subdivision', 'SUBSURF')
_m.levels = 3
_m.render_levels = 3
ob_cube_001.location = (0.0, -0.9142, 1.616)
ob_cube_001.rotation_euler = (-0.1075, -2.383e-17, 1.282e-18)
_m = ob_cube_001.modifiers.new('Subdivision', 'SUBSURF')
_m.levels = 2
_m = ob_cube_001.modifiers.new('Auto Smooth', 'NODES')
_m.node_group = ng_auto_smooth
_gi = [s.identifier for s in ng_auto_smooth.interface.items_tree if s.item_type == 'SOCKET' and s.in_out == 'INPUT']
_m[_gi[1]] = 0.5236  # Angle
ob_cube_002.location = (0.0, 0.9735, 1.594)
ob_cube_002.rotation_euler = (0.05166, 1.147e-17, 2.962e-19)
_m = ob_cube_002.modifiers.new('Subdivision', 'SUBSURF')
_m.levels = 2
_m = ob_cube_002.modifiers.new('Auto Smooth', 'NODES')
_m.node_group = ng_auto_smooth
_gi = [s.identifier for s in ng_auto_smooth.interface.items_tree if s.item_type == 'SOCKET' and s.in_out == 'INPUT']
_m[_gi[1]] = 0.5236  # Angle

# ---- collection membership
col_collection.objects.link(ob_empty)
col_collection.objects.link(ob_empty_001)
col_collection.objects.link(ob_empty_002)
col_collection.objects.link(ob_cube)
col_collection.objects.link(ob_plane)
col_collection.objects.link(ob_plane_001)
col_collection.objects.link(ob_cube_001)
col_collection.objects.link(ob_cube_002)

# ---- scene / render settings (as saved in the file)
scene.frame_start = 1; scene.frame_end = 250; scene.frame_set(49)
scene.render.engine = 'BLENDER_EEVEE_NEXT'
scene.cycles.sampling_pattern = 'TABULATED_SOBOL'
scene.view_settings.view_transform = 'Filmic'
bpy.context.view_layer.update()

# ---- added for rendering (the .blend has no active camera and no usable light): camera, sun
cam_auto = bpy.data.cameras.new('AutoCamera')
cam_auto.lens = 50.0
cam_auto.sensor_width = 36.0
cam_auto.clip_end = 1000.0
ob_auto_camera = bpy.data.objects.new('AutoCamera', cam_auto)
scene.collection.objects.link(ob_auto_camera)
ob_auto_camera.location = (5.51101, -6.95022, 6.52919)
ob_auto_camera.rotation_euler = (1.09748, -7.21219e-08, 0.694738)
scene.camera = ob_auto_camera
light_auto_sun = bpy.data.lights.new('AutoSun', 'SUN')
light_auto_sun.energy = 3.0
light_auto_sun.angle = 0.0523599
ob_auto_sun = bpy.data.objects.new('AutoSun', light_auto_sun)
scene.collection.objects.link(ob_auto_sun)
ob_auto_sun.rotation_euler = (0.872665, 0.174533, 0.523599)
bpy.context.view_layer.update()
